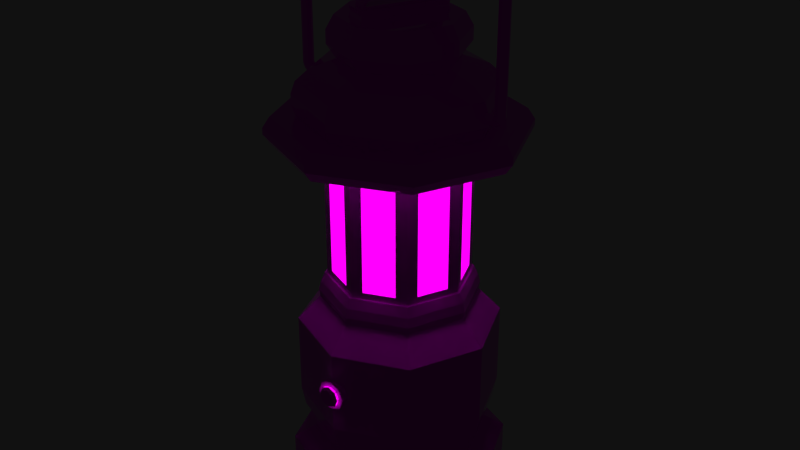 # Source: Lantern_B.blend  (saved by Blender 2.79.0; exported with 4.5.12 LTS)
import bpy
from mathutils import Matrix  # noqa: F401  (used for matrix-valued properties, if any)

bpy.ops.wm.read_factory_settings(use_empty=True)
scene = bpy.context.scene
scene.name = 'Scene'

# ---- collections
col_collection_1 = bpy.data.collections.new('Collection 1'); scene.collection.children.link(col_collection_1)

# ---- images (referenced by path relative to the original .blend; pixels are not part of the script)
import os
ASSET_DIR = os.environ.get("B2B_ASSET_DIR", "")  # directory of the original .blend (textures are referenced by path, not embedded)
HERE = os.path.dirname(os.path.abspath(__file__))  # packed textures are extracted next to this script under _unpacked/

def load_image(name, relpath, width, height, colorspace="sRGB"):
    """Load a texture the original file referenced (path relative to the .blend, or extracted next to this script)."""
    p = next((c for c in (os.path.join(HERE, relpath), os.path.join(ASSET_DIR, relpath)) if relpath and os.path.exists(c)), "")
    if p:
        img = bpy.data.images.load(p, check_existing=True)
        img.name = name
    else:  # same state as the original file: an image datablock whose file is absent (Cycles renders it pink)
        img = bpy.data.images.new(name, width, height)
        img.source = "FILE"
        img.filepath = "//" + (relpath or name)
    img.colorspace_settings.name = colorspace
    return img
img_metal_color_palette_png = load_image('Metal_Color_Palette.png', 'Metal_Color_Palette.png', 1024, 1024, 'sRGB')
img_emission_light_color_palette_png = load_image('Emission_Light_Color_Palette.png', 'Emission_Light_Color_Palette.png', 1024, 1024, 'sRGB')

# ---- materials (node trees are filled in below, after node groups)
mat_metal_palette = bpy.data.materials.new('Metal_Palette')
mat_metal_palette.alpha_threshold = 0.0
mat_metal_palette.roughness = 0.5
mat_emission__color_palette = bpy.data.materials.new('Emission_ Color_Palette')
mat_emission__color_palette.alpha_threshold = 0.0
mat_emission__color_palette.roughness = 0.5

# ---- material node trees
mat_metal_palette.use_nodes = True; mat_metal_palette.node_tree.nodes.clear()
_N = mat_metal_palette.node_tree.nodes; _L = mat_metal_palette.node_tree.links
n0 = _N.new('ShaderNodeOutputMaterial'); n0.name = 'Material Output'; n0.location = (300, 300)
n1 = _N.new('ShaderNodeBsdfPrincipled'); n1.name = 'Principled BSDF'; n1.location = (10, 300)
n1.width = 150
n1.subsurface_method = 'BURLEY'
n1.inputs[2].default_value = 0.0
n1.inputs[3].default_value = 1.45
n1.inputs[9].default_value = (1.0, 1.0, 1.0)
n2 = _N.new('ShaderNodeTexImage'); n2.name = 'Image Texture'; n2.location = (-180, 300)
n2.width = 140
n2.image = img_metal_color_palette_png
_L.new(n1.outputs[0], n0.inputs[0])
_L.new(n2.outputs[0], n1.inputs[0])
n0.is_active_output = True
mat_emission__color_palette.use_nodes = True; mat_emission__color_palette.node_tree.nodes.clear()
_N = mat_emission__color_palette.node_tree.nodes; _L = mat_emission__color_palette.node_tree.links
n0 = _N.new('ShaderNodeOutputMaterial'); n0.name = 'Material Output'; n0.location = (300, 300)
n1 = _N.new('ShaderNodeEmission'); n1.name = 'Emission'; n1.location = (10, 300)
n1.inputs[1].default_value = 1.5
n2 = _N.new('ShaderNodeTexImage'); n2.name = 'Image Texture'; n2.location = (-180, 300)
n2.width = 140
n2.image = img_emission_light_color_palette_png
_L.new(n1.outputs[0], n0.inputs[0])
_L.new(n2.outputs[0], n1.inputs[0])
n0.is_active_output = True

# ---- world
world_world = bpy.data.worlds.new('World'); scene.world = world_world
world_world.color = (0.005605, 0.005605, 0.005605)
world_world.use_sun_shadow = False
world_world.sun_shadow_jitter_overblur = 0.0
world_world.cycles.sampling_method = 'MANUAL'

# ---- meshes
me_cylinder_003 = bpy.data.meshes.new('Cylinder.003')
me_cylinder_003.from_pydata([(-0.274, 0.004251, 1.033), (-0.274, 0.004251, 1.289), (-0.2647, 0.0004057, 1.033), (-0.2647, 0.0004057, 1.289), (-0.2609, -0.008878, 1.033), (-0.2609, -0.008878, 1.289), (-0.2647, -0.01816, 1.033), (-0.2647, -0.01816, 1.289), (-0.274, -0.02201, 1.033), (-0.274, -0.02201, 1.289), (-0.2833, -0.01816, 1.033), (-0.2833, -0.01816, 1.289), (-0.2871, -0.008878, 1.033), (-0.2871, -0.008878, 1.289), (-0.2833, 0.0004057, 1.033), (-0.2833, 0.0004057, 1.289), (-0.2739, 0.004251, 1.029), (-0.265, 0.0004057, 1.032), (-0.2613, -0.008878, 1.033), (-0.265, -0.01816, 1.032), (-0.2739, -0.02201, 1.029), (-0.2829, -0.01816, 1.027), (-0.2866, -0.008878, 1.026), (-0.2829, 0.0004057, 1.027), (-0.2728, 0.004251, 1.025), (-0.2648, 0.0004057, 1.03), (-0.2614, -0.008878, 1.032), (-0.2648, -0.01816, 1.03), (-0.2728, -0.02201, 1.025), (-0.2808, -0.01816, 1.021), (-0.2842, -0.008878, 1.019), (-0.2808, 0.0004057, 1.021), (-0.2707, 0.004251, 1.022), (-0.2641, 0.0004058, 1.029), (-0.2614, -0.008878, 1.031), (-0.2641, -0.01816, 1.029), (-0.2707, -0.02201, 1.022), (-0.2773, -0.01816, 1.015), (-0.28, -0.008878, 1.013), (-0.2773, 0.0004058, 1.015), (-0.2678, 0.004251, 1.019), (-0.2631, 0.0004058, 1.027), (-0.2612, -0.008878, 1.031), (-0.2631, -0.01816, 1.027), (-0.2678, -0.02201, 1.019), (-0.2724, -0.01816, 1.011), (-0.2744, -0.008878, 1.008), (-0.2724, 0.0004058, 1.011), (-0.2642, 0.004251, 1.017), (-0.2618, 0.0004058, 1.026), (-0.2608, -0.008878, 1.03), (-0.2618, -0.01816, 1.026), (-0.2642, -0.02201, 1.017), (-0.2666, -0.01816, 1.008), (-0.2676, -0.008878, 1.005), (-0.2666, 0.0004058, 1.008), (-0.2603, 0.004251, 1.016), (-0.2603, 0.0004058, 1.026), (-0.2603, -0.008878, 1.029), (-0.2603, -0.01816, 1.026), (-0.2603, -0.02201, 1.016), (-0.2603, -0.01816, 1.007), (-0.2603, -0.008878, 1.003), (-0.2603, 0.0004058, 1.007), (-0.2161, 0.004251, 1.016), (-0.2161, 0.0004058, 1.026), (-0.2161, -0.008878, 1.029), (-0.2161, -0.01816, 1.026), (-0.2161, -0.02201, 1.016), (-0.2161, -0.01816, 1.007), (-0.2161, -0.008878, 1.003), (-0.2161, 0.0004058, 1.007), (-0.2736, 0.004251, 1.293), (-0.2646, 0.0004057, 1.291), (-0.2609, -0.008878, 1.29), (-0.2646, -0.01816, 1.291), (-0.2736, -0.02201, 1.293), (-0.2825, -0.01816, 1.296), (-0.2862, -0.008878, 1.297), (-0.2825, 0.0004057, 1.296), (-0.2721, 0.004251, 1.297), (-0.264, 0.0004057, 1.292), (-0.2607, -0.008878, 1.29), (-0.264, -0.01816, 1.292), (-0.2721, -0.02201, 1.297), (-0.2801, -0.01816, 1.302), (-0.2834, -0.008878, 1.304), (-0.2801, 0.0004057, 1.302), (-0.2696, 0.004251, 1.3), (-0.2631, 0.0004058, 1.294), (-0.2604, -0.008878, 1.291), (-0.2631, -0.01816, 1.294), (-0.2696, -0.02201, 1.3), (-0.2762, -0.01816, 1.307), (-0.2789, -0.008878, 1.31), (-0.2762, 0.0004058, 1.307), (-0.2665, 0.004251, 1.303), (-0.2618, 0.0004058, 1.295), (-0.2599, -0.008878, 1.291), (-0.2618, -0.01816, 1.295), (-0.2665, -0.02201, 1.303), (-0.2711, -0.01816, 1.311), (-0.273, -0.008878, 1.314), (-0.2711, 0.0004058, 1.311), (-0.2627, 0.004251, 1.304), (-0.2603, 0.0004058, 1.295), (-0.2593, -0.008878, 1.292), (-0.2603, -0.01816, 1.295), (-0.2627, -0.02201, 1.304), (-0.2651, -0.01816, 1.313), (-0.2661, -0.008878, 1.317), (-0.2651, 0.0004058, 1.313), (-0.2587, 0.004251, 1.305), (-0.2587, 0.0004059, 1.296), (-0.2587, -0.008878, 1.292), (-0.2587, -0.01816, 1.296), (-0.2587, -0.02201, 1.305), (-0.2587, -0.01816, 1.314), (-0.2587, -0.008878, 1.318), (-0.2587, 0.0004058, 1.314), (-0.2152, 0.004251, 1.305), (-0.1717, 0.004251, 1.305), (-0.1281, 0.004251, 1.312), (-0.0846, 0.004251, 1.328), (-0.04107, 0.004251, 1.343), (-0.04107, 0.0004059, 1.333), (-0.0846, 0.0004059, 1.318), (-0.1281, 0.0004059, 1.303), (-0.1717, 0.0004059, 1.296), (-0.2152, 0.0004059, 1.296), (-0.2152, 0.0004058, 1.314), (-0.1717, 0.0004058, 1.314), (-0.1281, 0.0004058, 1.322), (-0.0846, 0.0004058, 1.337), (-0.04107, 0.0004058, 1.352), (-0.2152, -0.01816, 1.314), (-0.1717, -0.01816, 1.314), (-0.1281, -0.01816, 1.322), (-0.0846, -0.01816, 1.337), (-0.04107, -0.01816, 1.352), (-0.04107, -0.008878, 1.356), (-0.0846, -0.008878, 1.341), (-0.1281, -0.008878, 1.326), (-0.1717, -0.008878, 1.318), (-0.2152, -0.008878, 1.318), (-0.2152, -0.01816, 1.296), (-0.1717, -0.01816, 1.296), (-0.1281, -0.01816, 1.303), (-0.0846, -0.01816, 1.318), (-0.04107, -0.01816, 1.333), (-0.04107, -0.02201, 1.343), (-0.0846, -0.02201, 1.328), (-0.1281, -0.02201, 1.312), (-0.1717, -0.02201, 1.305), (-0.2152, -0.02201, 1.305), (-0.04107, -0.008878, 1.33), (-0.0846, -0.008878, 1.315), (-0.1281, -0.008878, 1.299), (-0.1717, -0.008878, 1.292), (-0.2152, -0.008878, 1.292), (0.2783, 0.004251, 1.033), (0.2783, 0.004251, 1.289), (0.269, 0.0004057, 1.033), (0.269, 0.0004057, 1.289), (0.2652, -0.008878, 1.033), (0.2652, -0.008878, 1.289), (0.269, -0.01816, 1.033), (0.269, -0.01816, 1.289), (0.2783, -0.02201, 1.033), (0.2783, -0.02201, 1.289), (0.2876, -0.01816, 1.033), (0.2876, -0.01816, 1.289), (0.2915, -0.008878, 1.033), (0.2915, -0.008878, 1.289), (0.2876, 0.0004057, 1.033), (0.2876, 0.0004057, 1.289), (0.2782, 0.004251, 1.029), (0.2693, 0.0004057, 1.032), (0.2656, -0.008878, 1.033), (0.2693, -0.01816, 1.032), (0.2782, -0.02201, 1.029), (0.2872, -0.01816, 1.027), (0.2909, -0.008878, 1.026), (0.2872, 0.0004057, 1.027), (0.2771, 0.004251, 1.025), (0.2691, 0.0004058, 1.03), (0.2657, -0.008878, 1.032), (0.2691, -0.01816, 1.03), (0.2771, -0.02201, 1.025), (0.2852, -0.01816, 1.021), (0.2885, -0.008878, 1.019), (0.2852, 0.0004058, 1.021), (0.275, 0.004251, 1.022), (0.2685, 0.0004058, 1.029), (0.2657, -0.008878, 1.031), (0.2685, -0.01816, 1.029), (0.275, -0.02201, 1.022), (0.2816, -0.01816, 1.015), (0.2843, -0.008878, 1.013), (0.2816, 0.0004058, 1.015), (0.2721, 0.004251, 1.019), (0.2675, 0.0004058, 1.027), (0.2655, -0.008878, 1.031), (0.2675, -0.01816, 1.027), (0.2721, -0.02201, 1.019), (0.2767, -0.01816, 1.011), (0.2787, -0.008878, 1.008), (0.2767, 0.0004058, 1.011), (0.2685, 0.004251, 1.017), (0.2661, 0.0004058, 1.026), (0.2651, -0.008878, 1.03), (0.2661, -0.01816, 1.026), (0.2685, -0.02201, 1.017), (0.2709, -0.01816, 1.008), (0.2719, -0.008878, 1.005), (0.2709, 0.0004058, 1.008), (0.2646, 0.004251, 1.016), (0.2646, 0.0004059, 1.026), (0.2646, -0.008878, 1.029), (0.2646, -0.01816, 1.026), (0.2646, -0.02201, 1.016), (0.2646, -0.01816, 1.007), (0.2646, -0.008878, 1.003), (0.2646, 0.0004059, 1.007), (0.2204, 0.004251, 1.016), (0.2204, 0.0004059, 1.026), (0.2204, -0.008878, 1.029), (0.2204, -0.01816, 1.026), (0.2204, -0.02201, 1.016), (0.2204, -0.01816, 1.007), (0.2204, -0.008878, 1.003), (0.2204, 0.0004059, 1.007), (0.2779, 0.004251, 1.293), (0.2689, 0.0004057, 1.291), (0.2652, -0.008878, 1.29), (0.2689, -0.01816, 1.291), (0.2779, -0.02201, 1.293), (0.2868, -0.01816, 1.296), (0.2905, -0.008878, 1.297), (0.2868, 0.0004057, 1.296), (0.2764, 0.004251, 1.297), (0.2683, 0.0004058, 1.292), (0.265, -0.008878, 1.29), (0.2683, -0.01816, 1.292), (0.2764, -0.02201, 1.297), (0.2844, -0.01816, 1.302), (0.2877, -0.008878, 1.304), (0.2844, 0.0004058, 1.302), (0.2739, 0.004251, 1.3), (0.2674, 0.0004058, 1.294), (0.2647, -0.008878, 1.291), (0.2674, -0.01816, 1.294), (0.2739, -0.02201, 1.3), (0.2805, -0.01816, 1.307), (0.2832, -0.008878, 1.31), (0.2805, 0.0004058, 1.307), (0.2708, 0.004251, 1.303), (0.2661, 0.0004058, 1.295), (0.2642, -0.008878, 1.291), (0.2661, -0.01816, 1.295), (0.2708, -0.02201, 1.303), (0.2754, -0.01816, 1.311), (0.2773, -0.008878, 1.314), (0.2754, 0.0004058, 1.311), (0.267, 0.004251, 1.304), (0.2646, 0.0004058, 1.295), (0.2637, -0.008878, 1.292), (0.2646, -0.01816, 1.295), (0.267, -0.02201, 1.304), (0.2695, -0.01816, 1.313), (0.2704, -0.008878, 1.317), (0.2695, 0.0004058, 1.313), (0.263, 0.004251, 1.305), (0.263, 0.0004059, 1.296), (0.263, -0.008878, 1.292), (0.263, -0.01816, 1.296), (0.263, -0.02201, 1.305), (0.263, -0.01816, 1.314), (0.263, -0.008878, 1.318), (0.263, 0.0004059, 1.314), (0.002152, 0.0004059, 1.34), (0.002152, 0.004251, 1.349), (0.002152, -0.008878, 1.336), (0.002152, -0.01816, 1.34), (0.002152, -0.02201, 1.349), (0.002152, -0.01816, 1.359), (0.002152, -0.008878, 1.363), (0.002152, 0.0004059, 1.359), (0.2195, 0.004251, 1.305), (0.176, 0.004251, 1.305), (0.1324, 0.004251, 1.312), (0.0889, 0.004251, 1.328), (0.04537, 0.004251, 1.343), (0.04537, 0.0004059, 1.333), (0.0889, 0.0004059, 1.318), (0.1324, 0.0004059, 1.303), (0.176, 0.0004059, 1.296), (0.2195, 0.0004059, 1.296), (0.2195, 0.0004059, 1.314), (0.176, 0.0004059, 1.314), (0.1324, 0.0004059, 1.322), (0.0889, 0.0004059, 1.337), (0.04537, 0.0004059, 1.352), (0.2195, -0.01816, 1.314), (0.176, -0.01816, 1.314), (0.1324, -0.01816, 1.322), (0.0889, -0.01816, 1.337), (0.04537, -0.01816, 1.352), (0.04537, -0.008878, 1.356), (0.0889, -0.008878, 1.341), (0.1324, -0.008878, 1.326), (0.176, -0.008878, 1.318), (0.2195, -0.008878, 1.318), (0.2195, -0.01816, 1.296), (0.176, -0.01816, 1.296), (0.1324, -0.01816, 1.303), (0.0889, -0.01816, 1.318), (0.04537, -0.01816, 1.333), (0.04537, -0.02201, 1.343), (0.0889, -0.02201, 1.328), (0.1324, -0.02201, 1.312), (0.176, -0.02201, 1.305), (0.2195, -0.02201, 1.305), (0.04537, -0.008878, 1.33), (0.0889, -0.008878, 1.315), (0.1324, -0.008878, 1.299), (0.176, -0.008878, 1.292), (0.2195, -0.008878, 1.292)], [], [(0, 1, 3, 2), (2, 3, 5, 4), (4, 5, 7, 6), (6, 7, 9, 8), (8, 9, 11, 10), (10, 11, 13, 12), (5, 3, 73, 74), (12, 13, 15, 14), (14, 15, 1, 0), (4, 6, 19, 18), (21, 22, 30, 29), (10, 12, 22, 21), (6, 8, 20, 19), (12, 14, 23, 22), (2, 4, 18, 17), (8, 10, 21, 20), (14, 0, 16, 23), (0, 2, 17, 16), (24, 25, 33, 32), (19, 20, 28, 27), (17, 18, 26, 25), (22, 23, 31, 30), (20, 21, 29, 28), (18, 19, 27, 26), (16, 17, 25, 24), (23, 16, 24, 31), (38, 39, 47, 46), (31, 24, 32, 39), (29, 30, 38, 37), (27, 28, 36, 35), (25, 26, 34, 33), (30, 31, 39, 38), (28, 29, 37, 36), (26, 27, 35, 34), (41, 42, 50, 49), (36, 37, 45, 44), (34, 35, 43, 42), (32, 33, 41, 40), (39, 32, 40, 47), (37, 38, 46, 45), (35, 36, 44, 43), (33, 34, 42, 41), (55, 48, 56, 63), (46, 47, 55, 54), (44, 45, 53, 52), (42, 43, 51, 50), (40, 41, 49, 48), (47, 40, 48, 55), (45, 46, 54, 53), (43, 44, 52, 51), (58, 59, 67, 66), (53, 54, 62, 61), (51, 52, 60, 59), (49, 50, 58, 57), (54, 55, 63, 62), (52, 53, 61, 60), (50, 51, 59, 58), (48, 49, 57, 56), (56, 57, 65, 64), (63, 56, 64, 71), (61, 62, 70, 69), (59, 60, 68, 67), (57, 58, 66, 65), (62, 63, 71, 70), (60, 61, 69, 68), (76, 75, 83, 84), (11, 9, 76, 77), (1, 15, 79, 72), (3, 1, 72, 73), (7, 5, 74, 75), (13, 11, 77, 78), (9, 7, 75, 76), (15, 13, 78, 79), (80, 87, 95, 88), (74, 73, 81, 82), (79, 78, 86, 87), (77, 76, 84, 85), (75, 74, 82, 83), (73, 72, 80, 81), (72, 79, 87, 80), (78, 77, 85, 86), (93, 92, 100, 101), (86, 85, 93, 94), (84, 83, 91, 92), (82, 81, 89, 90), (87, 86, 94, 95), (85, 84, 92, 93), (83, 82, 90, 91), (81, 80, 88, 89), (103, 102, 110, 111), (91, 90, 98, 99), (89, 88, 96, 97), (88, 95, 103, 96), (94, 93, 101, 102), (92, 91, 99, 100), (90, 89, 97, 98), (95, 94, 102, 103), (110, 109, 117, 118), (101, 100, 108, 109), (99, 98, 106, 107), (97, 96, 104, 105), (96, 103, 111, 104), (102, 101, 109, 110), (100, 99, 107, 108), (98, 97, 105, 106), (125, 124, 281, 280), (108, 107, 115, 116), (106, 105, 113, 114), (111, 110, 118, 119), (109, 108, 116, 117), (107, 106, 114, 115), (105, 104, 112, 113), (104, 111, 119, 112), (124, 134, 287, 281), (140, 139, 285, 286), (150, 149, 283, 284), (155, 125, 280, 282), (134, 140, 286, 287), (139, 150, 284, 285), (149, 155, 282, 283), (115, 114, 159, 145), (145, 159, 158, 146), (146, 158, 157, 147), (147, 157, 156, 148), (148, 156, 155, 149), (117, 116, 154, 135), (135, 154, 153, 136), (136, 153, 152, 137), (137, 152, 151, 138), (138, 151, 150, 139), (119, 118, 144, 130), (130, 144, 143, 131), (131, 143, 142, 132), (132, 142, 141, 133), (133, 141, 140, 134), (114, 113, 129, 159), (159, 129, 128, 158), (158, 128, 127, 157), (157, 127, 126, 156), (156, 126, 125, 155), (116, 115, 145, 154), (154, 145, 146, 153), (153, 146, 147, 152), (152, 147, 148, 151), (151, 148, 149, 150), (118, 117, 135, 144), (144, 135, 136, 143), (143, 136, 137, 142), (142, 137, 138, 141), (141, 138, 139, 140), (112, 119, 130, 120), (120, 130, 131, 121), (121, 131, 132, 122), (122, 132, 133, 123), (123, 133, 134, 124), (113, 112, 120, 129), (129, 120, 121, 128), (128, 121, 122, 127), (127, 122, 123, 126), (126, 123, 124, 125), (160, 162, 163, 161), (162, 164, 165, 163), (164, 166, 167, 165), (166, 168, 169, 167), (168, 170, 171, 169), (170, 172, 173, 171), (165, 234, 233, 163), (172, 174, 175, 173), (174, 160, 161, 175), (164, 178, 179, 166), (181, 189, 190, 182), (170, 181, 182, 172), (166, 179, 180, 168), (172, 182, 183, 174), (162, 177, 178, 164), (168, 180, 181, 170), (174, 183, 176, 160), (160, 176, 177, 162), (184, 192, 193, 185), (179, 187, 188, 180), (177, 185, 186, 178), (182, 190, 191, 183), (180, 188, 189, 181), (178, 186, 187, 179), (176, 184, 185, 177), (183, 191, 184, 176), (198, 206, 207, 199), (191, 199, 192, 184), (189, 197, 198, 190), (187, 195, 196, 188), (185, 193, 194, 186), (190, 198, 199, 191), (188, 196, 197, 189), (186, 194, 195, 187), (201, 209, 210, 202), (196, 204, 205, 197), (194, 202, 203, 195), (192, 200, 201, 193), (199, 207, 200, 192), (197, 205, 206, 198), (195, 203, 204, 196), (193, 201, 202, 194), (215, 223, 216, 208), (206, 214, 215, 207), (204, 212, 213, 205), (202, 210, 211, 203), (200, 208, 209, 201), (207, 215, 208, 200), (205, 213, 214, 206), (203, 211, 212, 204), (218, 226, 227, 219), (213, 221, 222, 214), (211, 219, 220, 212), (209, 217, 218, 210), (214, 222, 223, 215), (212, 220, 221, 213), (210, 218, 219, 211), (208, 216, 217, 209), (216, 224, 225, 217), (223, 231, 224, 216), (221, 229, 230, 222), (219, 227, 228, 220), (217, 225, 226, 218), (222, 230, 231, 223), (220, 228, 229, 221), (236, 244, 243, 235), (171, 237, 236, 169), (161, 232, 239, 175), (163, 233, 232, 161), (167, 235, 234, 165), (173, 238, 237, 171), (169, 236, 235, 167), (175, 239, 238, 173), (240, 248, 255, 247), (234, 242, 241, 233), (239, 247, 246, 238), (237, 245, 244, 236), (235, 243, 242, 234), (233, 241, 240, 232), (232, 240, 247, 239), (238, 246, 245, 237), (253, 261, 260, 252), (246, 254, 253, 245), (244, 252, 251, 243), (242, 250, 249, 241), (247, 255, 254, 246), (245, 253, 252, 244), (243, 251, 250, 242), (241, 249, 248, 240), (263, 271, 270, 262), (251, 259, 258, 250), (249, 257, 256, 248), (248, 256, 263, 255), (254, 262, 261, 253), (252, 260, 259, 251), (250, 258, 257, 249), (255, 263, 262, 254), (270, 278, 277, 269), (261, 269, 268, 260), (259, 267, 266, 258), (257, 265, 264, 256), (256, 264, 271, 263), (262, 270, 269, 261), (260, 268, 267, 259), (258, 266, 265, 257), (293, 280, 281, 292), (268, 276, 275, 267), (266, 274, 273, 265), (271, 279, 278, 270), (269, 277, 276, 268), (267, 275, 274, 266), (265, 273, 272, 264), (264, 272, 279, 271), (280, 282, 283, 284, 285, 286, 287, 281), (292, 281, 287, 302), (308, 286, 285, 307), (318, 284, 283, 317), (323, 282, 280, 293), (302, 287, 286, 308), (307, 285, 284, 318), (317, 283, 282, 323), (275, 313, 327, 274), (313, 314, 326, 327), (314, 315, 325, 326), (315, 316, 324, 325), (316, 317, 323, 324), (277, 303, 322, 276), (303, 304, 321, 322), (304, 305, 320, 321), (305, 306, 319, 320), (306, 307, 318, 319), (279, 298, 312, 278), (298, 299, 311, 312), (299, 300, 310, 311), (300, 301, 309, 310), (301, 302, 308, 309), (274, 327, 297, 273), (327, 326, 296, 297), (326, 325, 295, 296), (325, 324, 294, 295), (324, 323, 293, 294), (276, 322, 313, 275), (322, 321, 314, 313), (321, 320, 315, 314), (320, 319, 316, 315), (319, 318, 317, 316), (278, 312, 303, 277), (312, 311, 304, 303), (311, 310, 305, 304), (310, 309, 306, 305), (309, 308, 307, 306), (272, 288, 298, 279), (288, 289, 299, 298), (289, 290, 300, 299), (290, 291, 301, 300), (291, 292, 302, 301), (273, 297, 288, 272), (297, 296, 289, 288), (296, 295, 290, 289), (295, 294, 291, 290), (294, 293, 292, 291)])
_uv = me_cylinder_003.uv_layers.new(name='UVMap')
_uv.uv.foreach_set('vector', [0.8844, 0.6573, 0.8985, 0.6573, 0.8985, 0.6568, 0.8844, 0.6568, 0.8844, 0.6568, 0.8985, 0.6568, 0.8985, 0.6566, 0.8844, 0.6566, 0.8844, 0.6566, 0.8985, 0.6566, 0.8985, 0.6568, 0.8844, 0.6568, 0.8844, 0.6568, 0.8985, 0.6568, 0.8985, 0.6573, 0.8844, 0.6573, 0.8844, 0.6573, 0.8985, 0.6573, 0.8985, 0.6578, 0.8844, 0.6578, 0.8844, 0.6578, 0.8985, 0.6578, 0.8985, 0.658, 0.8844, 0.658, 0.8985, 0.6566, 0.8985, 0.6568, 0.8986, 0.6568, 0.8985, 0.6566, 0.8844, 0.658, 0.8985, 0.658, 0.8985, 0.6578, 0.8844, 0.6578, 0.8844, 0.6578, 0.8985, 0.6578, 0.8985, 0.6573, 0.8844, 0.6573, 0.8844, 0.6566, 0.8844, 0.6568, 0.8843, 0.6568, 0.8843, 0.6566, 0.884, 0.6578, 0.8839, 0.658, 0.8835, 0.6579, 0.8837, 0.6577, 0.8844, 0.6578, 0.8844, 0.658, 0.8839, 0.658, 0.884, 0.6578, 0.8844, 0.6568, 0.8844, 0.6573, 0.8841, 0.6573, 0.8843, 0.6568, 0.8844, 0.658, 0.8844, 0.6578, 0.884, 0.6578, 0.8839, 0.658, 0.8844, 0.6568, 0.8844, 0.6566, 0.8843, 0.6566, 0.8843, 0.6568, 0.8844, 0.6573, 0.8844, 0.6578, 0.884, 0.6578, 0.8841, 0.6573, 0.8844, 0.6578, 0.8844, 0.6573, 0.8841, 0.6573, 0.884, 0.6578, 0.8844, 0.6573, 0.8844, 0.6568, 0.8843, 0.6568, 0.8841, 0.6573, 0.8839, 0.6573, 0.8842, 0.6568, 0.8841, 0.6568, 0.8837, 0.6571, 0.8843, 0.6568, 0.8841, 0.6573, 0.8839, 0.6573, 0.8842, 0.6568, 0.8843, 0.6568, 0.8843, 0.6566, 0.8843, 0.6566, 0.8842, 0.6568, 0.8839, 0.658, 0.884, 0.6578, 0.8837, 0.6577, 0.8835, 0.6579, 0.8841, 0.6573, 0.884, 0.6578, 0.8837, 0.6577, 0.8839, 0.6573, 0.8843, 0.6566, 0.8843, 0.6568, 0.8842, 0.6568, 0.8843, 0.6566, 0.8841, 0.6573, 0.8843, 0.6568, 0.8842, 0.6568, 0.8839, 0.6573, 0.884, 0.6578, 0.8841, 0.6573, 0.8839, 0.6573, 0.8837, 0.6577, 0.8832, 0.6577, 0.8834, 0.6575, 0.8831, 0.6572, 0.8829, 0.6573, 0.8837, 0.6577, 0.8839, 0.6573, 0.8837, 0.6571, 0.8834, 0.6575, 0.8837, 0.6577, 0.8835, 0.6579, 0.8832, 0.6577, 0.8834, 0.6575, 0.8842, 0.6568, 0.8839, 0.6573, 0.8837, 0.6571, 0.8841, 0.6568, 0.8842, 0.6568, 0.8843, 0.6566, 0.8842, 0.6566, 0.8841, 0.6568, 0.8835, 0.6579, 0.8837, 0.6577, 0.8834, 0.6575, 0.8832, 0.6577, 0.8839, 0.6573, 0.8837, 0.6577, 0.8834, 0.6575, 0.8837, 0.6571, 0.8843, 0.6566, 0.8842, 0.6568, 0.8841, 0.6568, 0.8842, 0.6566, 0.884, 0.6567, 0.8842, 0.6566, 0.8842, 0.6566, 0.884, 0.6566, 0.8837, 0.6571, 0.8834, 0.6575, 0.8831, 0.6572, 0.8836, 0.657, 0.8842, 0.6566, 0.8841, 0.6568, 0.884, 0.6567, 0.8842, 0.6566, 0.8837, 0.6571, 0.8841, 0.6568, 0.884, 0.6567, 0.8836, 0.657, 0.8834, 0.6575, 0.8837, 0.6571, 0.8836, 0.657, 0.8831, 0.6572, 0.8834, 0.6575, 0.8832, 0.6577, 0.8829, 0.6573, 0.8831, 0.6572, 0.8841, 0.6568, 0.8837, 0.6571, 0.8836, 0.657, 0.884, 0.6567, 0.8841, 0.6568, 0.8842, 0.6566, 0.8842, 0.6566, 0.884, 0.6567, 0.883, 0.6569, 0.8835, 0.6568, 0.8834, 0.6566, 0.8829, 0.6566, 0.8829, 0.6573, 0.8831, 0.6572, 0.883, 0.6569, 0.8828, 0.657, 0.8836, 0.657, 0.8831, 0.6572, 0.883, 0.6569, 0.8835, 0.6568, 0.8842, 0.6566, 0.884, 0.6567, 0.884, 0.6566, 0.8842, 0.6566, 0.8836, 0.657, 0.884, 0.6567, 0.884, 0.6566, 0.8835, 0.6568, 0.8831, 0.6572, 0.8836, 0.657, 0.8835, 0.6568, 0.883, 0.6569, 0.8831, 0.6572, 0.8829, 0.6573, 0.8828, 0.657, 0.883, 0.6569, 0.884, 0.6567, 0.8836, 0.657, 0.8835, 0.6568, 0.884, 0.6566, 0.8841, 0.6566, 0.8839, 0.6566, 0.8839, 0.6541, 0.8841, 0.6541, 0.883, 0.6569, 0.8828, 0.657, 0.8827, 0.6566, 0.8829, 0.6566, 0.884, 0.6566, 0.8835, 0.6568, 0.8834, 0.6566, 0.8839, 0.6566, 0.884, 0.6566, 0.8842, 0.6566, 0.8841, 0.6566, 0.8839, 0.6566, 0.8828, 0.657, 0.883, 0.6569, 0.8829, 0.6566, 0.8827, 0.6566, 0.8835, 0.6568, 0.883, 0.6569, 0.8829, 0.6566, 0.8834, 0.6566, 0.8842, 0.6566, 0.884, 0.6566, 0.8839, 0.6566, 0.8841, 0.6566, 0.8835, 0.6568, 0.884, 0.6566, 0.8839, 0.6566, 0.8834, 0.6566, 0.8834, 0.6566, 0.8839, 0.6566, 0.8839, 0.6541, 0.8834, 0.6541, 0.8829, 0.6566, 0.8834, 0.6566, 0.8834, 0.6541, 0.8829, 0.6541, 0.8829, 0.6566, 0.8827, 0.6566, 0.8827, 0.6541, 0.8829, 0.6541, 0.8839, 0.6566, 0.8834, 0.6566, 0.8834, 0.6541, 0.8839, 0.6541, 0.8839, 0.6566, 0.8841, 0.6566, 0.8841, 0.6541, 0.8839, 0.6541, 0.8827, 0.6566, 0.8829, 0.6566, 0.8829, 0.6541, 0.8827, 0.6541, 0.8834, 0.6566, 0.8829, 0.6566, 0.8829, 0.6541, 0.8834, 0.6541, 0.8987, 0.6573, 0.8986, 0.6568, 0.8987, 0.6568, 0.8989, 0.6572, 0.8985, 0.6578, 0.8985, 0.6573, 0.8987, 0.6573, 0.8989, 0.6578, 0.8985, 0.6573, 0.8985, 0.6578, 0.8989, 0.6578, 0.8987, 0.6573, 0.8985, 0.6568, 0.8985, 0.6573, 0.8987, 0.6573, 0.8986, 0.6568, 0.8985, 0.6568, 0.8985, 0.6566, 0.8985, 0.6566, 0.8986, 0.6568, 0.8985, 0.658, 0.8985, 0.6578, 0.8989, 0.6578, 0.8989, 0.658, 0.8985, 0.6573, 0.8985, 0.6568, 0.8986, 0.6568, 0.8987, 0.6573, 0.8985, 0.6578, 0.8985, 0.658, 0.8989, 0.658, 0.8989, 0.6578, 0.8989, 0.6572, 0.8992, 0.6577, 0.8995, 0.6574, 0.8991, 0.6571, 0.8985, 0.6566, 0.8986, 0.6568, 0.8987, 0.6568, 0.8986, 0.6566, 0.8989, 0.6578, 0.8989, 0.658, 0.8993, 0.6578, 0.8992, 0.6577, 0.8989, 0.6578, 0.8987, 0.6573, 0.8989, 0.6572, 0.8992, 0.6577, 0.8986, 0.6568, 0.8985, 0.6566, 0.8986, 0.6566, 0.8987, 0.6568, 0.8986, 0.6568, 0.8987, 0.6573, 0.8989, 0.6572, 0.8987, 0.6568, 0.8987, 0.6573, 0.8989, 0.6578, 0.8992, 0.6577, 0.8989, 0.6572, 0.8989, 0.658, 0.8989, 0.6578, 0.8992, 0.6577, 0.8993, 0.6578, 0.8995, 0.6574, 0.8991, 0.6571, 0.8992, 0.6569, 0.8997, 0.6572, 0.8993, 0.6578, 0.8992, 0.6577, 0.8995, 0.6574, 0.8996, 0.6576, 0.8989, 0.6572, 0.8987, 0.6568, 0.8987, 0.6567, 0.8991, 0.6571, 0.8986, 0.6566, 0.8987, 0.6568, 0.8987, 0.6567, 0.8986, 0.6566, 0.8992, 0.6577, 0.8993, 0.6578, 0.8996, 0.6576, 0.8995, 0.6574, 0.8992, 0.6577, 0.8989, 0.6572, 0.8991, 0.6571, 0.8995, 0.6574, 0.8987, 0.6568, 0.8986, 0.6566, 0.8986, 0.6566, 0.8987, 0.6567, 0.8987, 0.6568, 0.8989, 0.6572, 0.8991, 0.6571, 0.8987, 0.6567, 0.8997, 0.6572, 0.8999, 0.6573, 0.9, 0.6569, 0.8998, 0.6568, 0.8987, 0.6567, 0.8986, 0.6566, 0.8986, 0.6565, 0.8988, 0.6566, 0.8987, 0.6567, 0.8991, 0.6571, 0.8992, 0.6569, 0.8988, 0.6566, 0.8991, 0.6571, 0.8995, 0.6574, 0.8997, 0.6572, 0.8992, 0.6569, 0.8996, 0.6576, 0.8995, 0.6574, 0.8997, 0.6572, 0.8999, 0.6573, 0.8991, 0.6571, 0.8987, 0.6567, 0.8988, 0.6566, 0.8992, 0.6569, 0.8986, 0.6566, 0.8987, 0.6567, 0.8988, 0.6566, 0.8986, 0.6565, 0.8995, 0.6574, 0.8996, 0.6576, 0.8999, 0.6573, 0.8997, 0.6572, 0.9, 0.6569, 0.8998, 0.6568, 0.8999, 0.6565, 0.9001, 0.6565, 0.8997, 0.6572, 0.8992, 0.6569, 0.8993, 0.6567, 0.8998, 0.6568, 0.8988, 0.6566, 0.8986, 0.6565, 0.8986, 0.6565, 0.8988, 0.6566, 0.8988, 0.6566, 0.8992, 0.6569, 0.8993, 0.6567, 0.8988, 0.6566, 0.8992, 0.6569, 0.8997, 0.6572, 0.8998, 0.6568, 0.8993, 0.6567, 0.8999, 0.6573, 0.8997, 0.6572, 0.8998, 0.6568, 0.9, 0.6569, 0.8992, 0.6569, 0.8988, 0.6566, 0.8988, 0.6566, 0.8993, 0.6567, 0.8986, 0.6565, 0.8988, 0.6566, 0.8988, 0.6566, 0.8986, 0.6565, 0.9009, 0.6444, 0.9015, 0.6444, 0.9018, 0.6421, 0.9013, 0.6421, 0.8993, 0.6567, 0.8988, 0.6566, 0.8989, 0.6565, 0.8994, 0.6565, 0.8986, 0.6565, 0.8988, 0.6566, 0.8989, 0.6565, 0.8986, 0.6565, 0.8998, 0.6568, 0.9, 0.6569, 0.9001, 0.6565, 0.8999, 0.6565, 0.8998, 0.6568, 0.8993, 0.6567, 0.8994, 0.6565, 0.8999, 0.6565, 0.8988, 0.6566, 0.8986, 0.6565, 0.8986, 0.6565, 0.8989, 0.6565, 0.8988, 0.6566, 0.8993, 0.6567, 0.8994, 0.6565, 0.8989, 0.6565, 0.8993, 0.6567, 0.8998, 0.6568, 0.8999, 0.6565, 0.8994, 0.6565, 0.9015, 0.6444, 0.902, 0.6444, 0.9023, 0.6421, 0.9018, 0.6421, 0.9022, 0.6444, 0.902, 0.6444, 0.9023, 0.6421, 0.9026, 0.6421, 0.9015, 0.6444, 0.9009, 0.6444, 0.9013, 0.6421, 0.9018, 0.6421, 0.9007, 0.6444, 0.9009, 0.6444, 0.9013, 0.6421, 0.9011, 0.6421, 0.902, 0.6444, 0.9022, 0.6444, 0.9026, 0.6421, 0.9023, 0.6421, 0.902, 0.6444, 0.9015, 0.6444, 0.9018, 0.6421, 0.9023, 0.6421, 0.9009, 0.6444, 0.9007, 0.6444, 0.9011, 0.6421, 0.9013, 0.6421, 0.8989, 0.6565, 0.8986, 0.6565, 0.8986, 0.6541, 0.8989, 0.6541, 0.8989, 0.6541, 0.8986, 0.6541, 0.8986, 0.6517, 0.8989, 0.6517, 0.8989, 0.6517, 0.8986, 0.6517, 0.8991, 0.6493, 0.8993, 0.6493, 0.8993, 0.6493, 0.8991, 0.6493, 0.8999, 0.6468, 0.9001, 0.6468, 0.9001, 0.6468, 0.8999, 0.6468, 0.9007, 0.6444, 0.9009, 0.6444, 0.8999, 0.6565, 0.8994, 0.6565, 0.8994, 0.6541, 0.8999, 0.6541, 0.8999, 0.6541, 0.8994, 0.6541, 0.8994, 0.6517, 0.8999, 0.6517, 0.8999, 0.6517, 0.8994, 0.6517, 0.8998, 0.6493, 0.9003, 0.6493, 0.9003, 0.6493, 0.8998, 0.6493, 0.9006, 0.6468, 0.9011, 0.6468, 0.9011, 0.6468, 0.9006, 0.6468, 0.9015, 0.6444, 0.902, 0.6444, 0.8999, 0.6565, 0.9001, 0.6565, 0.9001, 0.6541, 0.8999, 0.6541, 0.8999, 0.6541, 0.9001, 0.6541, 0.9001, 0.6517, 0.8999, 0.6517, 0.8999, 0.6517, 0.9001, 0.6517, 0.9005, 0.6493, 0.9003, 0.6493, 0.9003, 0.6493, 0.9005, 0.6493, 0.9014, 0.6468, 0.9011, 0.6468, 0.9011, 0.6468, 0.9014, 0.6468, 0.9022, 0.6444, 0.902, 0.6444, 0.8986, 0.6565, 0.8989, 0.6565, 0.8989, 0.6541, 0.8986, 0.6541, 0.8986, 0.6541, 0.8989, 0.6541, 0.8989, 0.6517, 0.8986, 0.6517, 0.8986, 0.6517, 0.8989, 0.6517, 0.8993, 0.6493, 0.8991, 0.6493, 0.8991, 0.6493, 0.8993, 0.6493, 0.9001, 0.6468, 0.8999, 0.6468, 0.8999, 0.6468, 0.9001, 0.6468, 0.9009, 0.6444, 0.9007, 0.6444, 0.8994, 0.6565, 0.8989, 0.6565, 0.8989, 0.6541, 0.8994, 0.6541, 0.8994, 0.6541, 0.8989, 0.6541, 0.8989, 0.6517, 0.8994, 0.6517, 0.8994, 0.6517, 0.8989, 0.6517, 0.8993, 0.6493, 0.8998, 0.6493, 0.8998, 0.6493, 0.8993, 0.6493, 0.9001, 0.6468, 0.9006, 0.6468, 0.9006, 0.6468, 0.9001, 0.6468, 0.9009, 0.6444, 0.9015, 0.6444, 0.9001, 0.6565, 0.8999, 0.6565, 0.8999, 0.6541, 0.9001, 0.6541, 0.9001, 0.6541, 0.8999, 0.6541, 0.8999, 0.6517, 0.9001, 0.6517, 0.9001, 0.6517, 0.8999, 0.6517, 0.9003, 0.6493, 0.9005, 0.6493, 0.9005, 0.6493, 0.9003, 0.6493, 0.9011, 0.6468, 0.9014, 0.6468, 0.9014, 0.6468, 0.9011, 0.6468, 0.902, 0.6444, 0.9022, 0.6444, 0.8994, 0.6565, 0.8999, 0.6565, 0.8999, 0.6541, 0.8994, 0.6541, 0.8994, 0.6541, 0.8999, 0.6541, 0.8999, 0.6517, 0.8994, 0.6517, 0.8994, 0.6517, 0.8999, 0.6517, 0.9003, 0.6493, 0.8998, 0.6493, 0.8998, 0.6493, 0.9003, 0.6493, 0.9011, 0.6468, 0.9006, 0.6468, 0.9006, 0.6468, 0.9011, 0.6468, 0.902, 0.6444, 0.9015, 0.6444, 0.8989, 0.6565, 0.8994, 0.6565, 0.8994, 0.6541, 0.8989, 0.6541, 0.8989, 0.6541, 0.8994, 0.6541, 0.8994, 0.6517, 0.8989, 0.6517, 0.8989, 0.6517, 0.8994, 0.6517, 0.8998, 0.6493, 0.8993, 0.6493, 0.8993, 0.6493, 0.8998, 0.6493, 0.9006, 0.6468, 0.9001, 0.6468, 0.9001, 0.6468, 0.9006, 0.6468, 0.9015, 0.6444, 0.9009, 0.6444, 0.8844, 0.6268, 0.8844, 0.6273, 0.8985, 0.6273, 0.8985, 0.6268, 0.8844, 0.6273, 0.8844, 0.6275, 0.8985, 0.6275, 0.8985, 0.6273, 0.8844, 0.6275, 0.8844, 0.6273, 0.8985, 0.6273, 0.8985, 0.6275, 0.8844, 0.6273, 0.8844, 0.6268, 0.8985, 0.6268, 0.8985, 0.6273, 0.8844, 0.6268, 0.8844, 0.6263, 0.8985, 0.6263, 0.8985, 0.6268, 0.8844, 0.6263, 0.8844, 0.6261, 0.8985, 0.6261, 0.8985, 0.6263, 0.8985, 0.6275, 0.8985, 0.6275, 0.8986, 0.6273, 0.8985, 0.6273, 0.8844, 0.6261, 0.8844, 0.6263, 0.8985, 0.6263, 0.8985, 0.6261, 0.8844, 0.6263, 0.8844, 0.6268, 0.8985, 0.6268, 0.8985, 0.6263, 0.8844, 0.6275, 0.8843, 0.6275, 0.8843, 0.6273, 0.8844, 0.6273, 0.884, 0.6263, 0.8837, 0.6264, 0.8835, 0.6262, 0.8839, 0.6261, 0.8844, 0.6263, 0.884, 0.6263, 0.8839, 0.6261, 0.8844, 0.6261, 0.8844, 0.6273, 0.8843, 0.6273, 0.8841, 0.6268, 0.8844, 0.6268, 0.8844, 0.6261, 0.8839, 0.6261, 0.884, 0.6263, 0.8844, 0.6263, 0.8844, 0.6273, 0.8843, 0.6273, 0.8843, 0.6275, 0.8844, 0.6275, 0.8844, 0.6268, 0.8841, 0.6268, 0.884, 0.6263, 0.8844, 0.6263, 0.8844, 0.6263, 0.884, 0.6263, 0.8841, 0.6268, 0.8844, 0.6268, 0.8844, 0.6268, 0.8841, 0.6268, 0.8843, 0.6273, 0.8844, 0.6273, 0.8839, 0.6268, 0.8837, 0.627, 0.8841, 0.6273, 0.8842, 0.6273, 0.8843, 0.6273, 0.8842, 0.6273, 0.8839, 0.6268, 0.8841, 0.6268, 0.8843, 0.6273, 0.8842, 0.6273, 0.8843, 0.6275, 0.8843, 0.6275, 0.8839, 0.6261, 0.8835, 0.6262, 0.8837, 0.6264, 0.884, 0.6263, 0.8841, 0.6268, 0.8839, 0.6268, 0.8837, 0.6264, 0.884, 0.6263, 0.8843, 0.6275, 0.8843, 0.6275, 0.8842, 0.6273, 0.8843, 0.6273, 0.8841, 0.6268, 0.8839, 0.6268, 0.8842, 0.6273, 0.8843, 0.6273, 0.884, 0.6263, 0.8837, 0.6264, 0.8839, 0.6268, 0.8841, 0.6268, 0.8832, 0.6264, 0.8829, 0.6268, 0.8831, 0.6269, 0.8834, 0.6266, 0.8837, 0.6264, 0.8834, 0.6266, 0.8837, 0.627, 0.8839, 0.6268, 0.8837, 0.6264, 0.8834, 0.6266, 0.8832, 0.6264, 0.8835, 0.6262, 0.8842, 0.6273, 0.8841, 0.6273, 0.8837, 0.627, 0.8839, 0.6268, 0.8842, 0.6273, 0.8841, 0.6273, 0.8842, 0.6275, 0.8843, 0.6275, 0.8835, 0.6262, 0.8832, 0.6264, 0.8834, 0.6266, 0.8837, 0.6264, 0.8839, 0.6268, 0.8837, 0.627, 0.8834, 0.6266, 0.8837, 0.6264, 0.8843, 0.6275, 0.8842, 0.6275, 0.8841, 0.6273, 0.8842, 0.6273, 0.884, 0.6274, 0.884, 0.6275, 0.8842, 0.6275, 0.8842, 0.6275, 0.8837, 0.627, 0.8836, 0.6271, 0.8831, 0.6269, 0.8834, 0.6266, 0.8842, 0.6275, 0.8842, 0.6275, 0.884, 0.6274, 0.8841, 0.6273, 0.8837, 0.627, 0.8836, 0.6271, 0.884, 0.6274, 0.8841, 0.6273, 0.8834, 0.6266, 0.8831, 0.6269, 0.8836, 0.6271, 0.8837, 0.627, 0.8834, 0.6266, 0.8831, 0.6269, 0.8829, 0.6268, 0.8832, 0.6264, 0.8841, 0.6273, 0.884, 0.6274, 0.8836, 0.6271, 0.8837, 0.627, 0.8841, 0.6273, 0.884, 0.6274, 0.8842, 0.6275, 0.8842, 0.6275, 0.883, 0.6272, 0.8829, 0.6275, 0.8834, 0.6275, 0.8835, 0.6273, 0.8829, 0.6268, 0.8828, 0.6271, 0.883, 0.6272, 0.8831, 0.6269, 0.8836, 0.6271, 0.8835, 0.6273, 0.883, 0.6272, 0.8831, 0.6269, 0.8842, 0.6275, 0.8842, 0.6275, 0.884, 0.6275, 0.884, 0.6274, 0.8836, 0.6271, 0.8835, 0.6273, 0.884, 0.6275, 0.884, 0.6274, 0.8831, 0.6269, 0.883, 0.6272, 0.8835, 0.6273, 0.8836, 0.6271, 0.8831, 0.6269, 0.883, 0.6272, 0.8828, 0.6271, 0.8829, 0.6268, 0.884, 0.6274, 0.884, 0.6275, 0.8835, 0.6273, 0.8836, 0.6271, 0.8841, 0.6275, 0.8841, 0.63, 0.8839, 0.63, 0.8839, 0.6275, 0.883, 0.6272, 0.8829, 0.6275, 0.8827, 0.6275, 0.8828, 0.6271, 0.884, 0.6275, 0.8839, 0.6275, 0.8834, 0.6275, 0.8835, 0.6273, 0.884, 0.6275, 0.8839, 0.6275, 0.8841, 0.6275, 0.8842, 0.6275, 0.8828, 0.6271, 0.8827, 0.6275, 0.8829, 0.6275, 0.883, 0.6272, 0.8835, 0.6273, 0.8834, 0.6275, 0.8829, 0.6275, 0.883, 0.6272, 0.8842, 0.6275, 0.8841, 0.6275, 0.8839, 0.6275, 0.884, 0.6275, 0.8835, 0.6273, 0.8834, 0.6275, 0.8839, 0.6275, 0.884, 0.6275, 0.8834, 0.6275, 0.8834, 0.63, 0.8839, 0.63, 0.8839, 0.6275, 0.8829, 0.6275, 0.8829, 0.63, 0.8834, 0.63, 0.8834, 0.6275, 0.8829, 0.6275, 0.8829, 0.63, 0.8827, 0.63, 0.8827, 0.6275, 0.8839, 0.6275, 0.8839, 0.63, 0.8834, 0.63, 0.8834, 0.6275, 0.8839, 0.6275, 0.8839, 0.63, 0.8841, 0.63, 0.8841, 0.6275, 0.8827, 0.6275, 0.8827, 0.63, 0.8829, 0.63, 0.8829, 0.6275, 0.8834, 0.6275, 0.8834, 0.63, 0.8829, 0.63, 0.8829, 0.6275, 0.8987, 0.6268, 0.8989, 0.6269, 0.8987, 0.6273, 0.8986, 0.6273, 0.8985, 0.6263, 0.8989, 0.6263, 0.8987, 0.6268, 0.8985, 0.6268, 0.8985, 0.6268, 0.8987, 0.6268, 0.8989, 0.6263, 0.8985, 0.6263, 0.8985, 0.6273, 0.8986, 0.6273, 0.8987, 0.6268, 0.8985, 0.6268, 0.8985, 0.6273, 0.8986, 0.6273, 0.8985, 0.6275, 0.8985, 0.6275, 0.8985, 0.6261, 0.8989, 0.6261, 0.8989, 0.6263, 0.8985, 0.6263, 0.8985, 0.6268, 0.8987, 0.6268, 0.8986, 0.6273, 0.8985, 0.6273, 0.8985, 0.6263, 0.8989, 0.6263, 0.8989, 0.6261, 0.8985, 0.6261, 0.8989, 0.6269, 0.8991, 0.627, 0.8995, 0.6267, 0.8992, 0.6264, 0.8985, 0.6275, 0.8986, 0.6275, 0.8987, 0.6273, 0.8986, 0.6273, 0.8989, 0.6263, 0.8992, 0.6264, 0.8993, 0.6263, 0.8989, 0.6261, 0.8989, 0.6263, 0.8992, 0.6264, 0.8989, 0.6269, 0.8987, 0.6268, 0.8986, 0.6273, 0.8987, 0.6273, 0.8986, 0.6275, 0.8985, 0.6275, 0.8986, 0.6273, 0.8987, 0.6273, 0.8989, 0.6269, 0.8987, 0.6268, 0.8987, 0.6268, 0.8989, 0.6269, 0.8992, 0.6264, 0.8989, 0.6263, 0.8989, 0.6261, 0.8993, 0.6263, 0.8992, 0.6264, 0.8989, 0.6263, 0.8995, 0.6267, 0.8997, 0.6269, 0.8992, 0.6272, 0.8991, 0.627, 0.8993, 0.6263, 0.8996, 0.6265, 0.8995, 0.6267, 0.8992, 0.6264, 0.8989, 0.6269, 0.8991, 0.627, 0.8987, 0.6274, 0.8987, 0.6273, 0.8986, 0.6275, 0.8986, 0.6275, 0.8987, 0.6274, 0.8987, 0.6273, 0.8992, 0.6264, 0.8995, 0.6267, 0.8996, 0.6265, 0.8993, 0.6263, 0.8992, 0.6264, 0.8995, 0.6267, 0.8991, 0.627, 0.8989, 0.6269, 0.8987, 0.6273, 0.8987, 0.6274, 0.8986, 0.6275, 0.8986, 0.6275, 0.8987, 0.6273, 0.8987, 0.6274, 0.8991, 0.627, 0.8989, 0.6269, 0.8997, 0.6269, 0.8998, 0.6273, 0.9, 0.6272, 0.8999, 0.6268, 0.8987, 0.6274, 0.8988, 0.6275, 0.8986, 0.6276, 0.8986, 0.6275, 0.8987, 0.6274, 0.8988, 0.6275, 0.8992, 0.6272, 0.8991, 0.627, 0.8991, 0.627, 0.8992, 0.6272, 0.8997, 0.6269, 0.8995, 0.6267, 0.8996, 0.6265, 0.8999, 0.6268, 0.8997, 0.6269, 0.8995, 0.6267, 0.8991, 0.627, 0.8992, 0.6272, 0.8988, 0.6275, 0.8987, 0.6274, 0.8986, 0.6275, 0.8986, 0.6276, 0.8988, 0.6275, 0.8987, 0.6274, 0.8995, 0.6267, 0.8997, 0.6269, 0.8999, 0.6268, 0.8996, 0.6265, 0.9, 0.6272, 0.9001, 0.6276, 0.8999, 0.6276, 0.8998, 0.6273, 0.8997, 0.6269, 0.8998, 0.6273, 0.8993, 0.6274, 0.8992, 0.6272, 0.8988, 0.6275, 0.8988, 0.6275, 0.8986, 0.6276, 0.8986, 0.6276, 0.8988, 0.6275, 0.8988, 0.6275, 0.8993, 0.6274, 0.8992, 0.6272, 0.8992, 0.6272, 0.8993, 0.6274, 0.8998, 0.6273, 0.8997, 0.6269, 0.8999, 0.6268, 0.9, 0.6272, 0.8998, 0.6273, 0.8997, 0.6269, 0.8992, 0.6272, 0.8993, 0.6274, 0.8988, 0.6275, 0.8988, 0.6275, 0.8986, 0.6276, 0.8986, 0.6276, 0.8988, 0.6275, 0.8988, 0.6275, 0.9009, 0.6397, 0.9013, 0.6421, 0.9018, 0.6421, 0.9015, 0.6397, 0.8993, 0.6274, 0.8994, 0.6276, 0.8989, 0.6276, 0.8988, 0.6275, 0.8986, 0.6276, 0.8986, 0.6276, 0.8989, 0.6276, 0.8988, 0.6275, 0.8998, 0.6273, 0.8999, 0.6276, 0.9001, 0.6276, 0.9, 0.6272, 0.8998, 0.6273, 0.8999, 0.6276, 0.8994, 0.6276, 0.8993, 0.6274, 0.8988, 0.6275, 0.8989, 0.6276, 0.8986, 0.6276, 0.8986, 0.6276, 0.8988, 0.6275, 0.8989, 0.6276, 0.8994, 0.6276, 0.8993, 0.6274, 0.8993, 0.6274, 0.8994, 0.6276, 0.8999, 0.6276, 0.8998, 0.6273, 0.9013, 0.6421, 0.9011, 0.6421, 0.9013, 0.6421, 0.9018, 0.6421, 0.9023, 0.6421, 0.9026, 0.6421, 0.9023, 0.6421, 0.9018, 0.6421, 0.9015, 0.6397, 0.9018, 0.6421, 0.9023, 0.6421, 0.902, 0.6397, 0.9022, 0.6397, 0.9026, 0.6421, 0.9023, 0.6421, 0.902, 0.6397, 0.9015, 0.6397, 0.9018, 0.6421, 0.9013, 0.6421, 0.9009, 0.6397, 0.9007, 0.6397, 0.9011, 0.6421, 0.9013, 0.6421, 0.9009, 0.6397, 0.902, 0.6397, 0.9023, 0.6421, 0.9026, 0.6421, 0.9022, 0.6397, 0.902, 0.6397, 0.9023, 0.6421, 0.9018, 0.6421, 0.9015, 0.6397, 0.9009, 0.6397, 0.9013, 0.6421, 0.9011, 0.6421, 0.9007, 0.6397, 0.8989, 0.6276, 0.8989, 0.63, 0.8986, 0.63, 0.8986, 0.6276, 0.8989, 0.63, 0.8989, 0.6324, 0.8986, 0.6324, 0.8986, 0.63, 0.8989, 0.6324, 0.8993, 0.6348, 0.8991, 0.6348, 0.8986, 0.6324, 0.8993, 0.6348, 0.9001, 0.6373, 0.8999, 0.6373, 0.8991, 0.6348, 0.9001, 0.6373, 0.9009, 0.6397, 0.9007, 0.6397, 0.8999, 0.6373, 0.8999, 0.6276, 0.8999, 0.63, 0.8994, 0.63, 0.8994, 0.6276, 0.8999, 0.63, 0.8999, 0.6324, 0.8994, 0.6324, 0.8994, 0.63, 0.8999, 0.6324, 0.9003, 0.6348, 0.8998, 0.6348, 0.8994, 0.6324, 0.9003, 0.6348, 0.9011, 0.6373, 0.9006, 0.6373, 0.8998, 0.6348, 0.9011, 0.6373, 0.902, 0.6397, 0.9015, 0.6397, 0.9006, 0.6373, 0.8999, 0.6276, 0.8999, 0.63, 0.9001, 0.63, 0.9001, 0.6276, 0.8999, 0.63, 0.8999, 0.6324, 0.9001, 0.6324, 0.9001, 0.63, 0.8999, 0.6324, 0.9003, 0.6348, 0.9005, 0.6348, 0.9001, 0.6324, 0.9003, 0.6348, 0.9011, 0.6373, 0.9014, 0.6373, 0.9005, 0.6348, 0.9011, 0.6373, 0.902, 0.6397, 0.9022, 0.6397, 0.9014, 0.6373, 0.8986, 0.6276, 0.8986, 0.63, 0.8989, 0.63, 0.8989, 0.6276, 0.8986, 0.63, 0.8986, 0.6324, 0.8989, 0.6324, 0.8989, 0.63, 0.8986, 0.6324, 0.8991, 0.6348, 0.8993, 0.6348, 0.8989, 0.6324, 0.8991, 0.6348, 0.8999, 0.6373, 0.9001, 0.6373, 0.8993, 0.6348, 0.8999, 0.6373, 0.9007, 0.6397, 0.9009, 0.6397, 0.9001, 0.6373, 0.8994, 0.6276, 0.8994, 0.63, 0.8989, 0.63, 0.8989, 0.6276, 0.8994, 0.63, 0.8994, 0.6324, 0.8989, 0.6324, 0.8989, 0.63, 0.8994, 0.6324, 0.8998, 0.6348, 0.8993, 0.6348, 0.8989, 0.6324, 0.8998, 0.6348, 0.9006, 0.6373, 0.9001, 0.6373, 0.8993, 0.6348, 0.9006, 0.6373, 0.9015, 0.6397, 0.9009, 0.6397, 0.9001, 0.6373, 0.9001, 0.6276, 0.9001, 0.63, 0.8999, 0.63, 0.8999, 0.6276, 0.9001, 0.63, 0.9001, 0.6324, 0.8999, 0.6324, 0.8999, 0.63, 0.9001, 0.6324, 0.9005, 0.6348, 0.9003, 0.6348, 0.8999, 0.6324, 0.9005, 0.6348, 0.9014, 0.6373, 0.9011, 0.6373, 0.9003, 0.6348, 0.9014, 0.6373, 0.9022, 0.6397, 0.902, 0.6397, 0.9011, 0.6373, 0.8994, 0.6276, 0.8994, 0.63, 0.8999, 0.63, 0.8999, 0.6276, 0.8994, 0.63, 0.8994, 0.6324, 0.8999, 0.6324, 0.8999, 0.63, 0.8994, 0.6324, 0.8998, 0.6348, 0.9003, 0.6348, 0.8999, 0.6324, 0.8998, 0.6348, 0.9006, 0.6373, 0.9011, 0.6373, 0.9003, 0.6348, 0.9006, 0.6373, 0.9015, 0.6397, 0.902, 0.6397, 0.9011, 0.6373, 0.8989, 0.6276, 0.8989, 0.63, 0.8994, 0.63, 0.8994, 0.6276, 0.8989, 0.63, 0.8989, 0.6324, 0.8994, 0.6324, 0.8994, 0.63, 0.8989, 0.6324, 0.8993, 0.6348, 0.8998, 0.6348, 0.8994, 0.6324, 0.8993, 0.6348, 0.9001, 0.6373, 0.9006, 0.6373, 0.8998, 0.6348, 0.9001, 0.6373, 0.9009, 0.6397, 0.9015, 0.6397, 0.9006, 0.6373])
me_cylinder_003.materials.append(mat_metal_palette)
me_cylinder_003.use_remesh_preserve_volume = False
me_cylinder_003.use_remesh_preserve_attributes = False
me_cylinder_003.use_mirror_vertex_groups = False
me_cylinder_003.update()
me_circle_012 = bpy.data.meshes.new('Circle.012')
me_circle_012.from_pydata([(-0.0004783, -0.2553, 0.3568), (-0.01948, -0.2553, 0.3489), (-0.02735, -0.2553, 0.3299), (-0.01948, -0.2553, 0.3109), (-0.0004783, -0.2553, 0.303), (0.01852, -0.2553, 0.3109), (0.0264, -0.2553, 0.3299), (0.01852, -0.2553, 0.3489), (-0.0004783, -0.2629, 0.3568), (-0.01948, -0.2629, 0.3489), (-0.02735, -0.2629, 0.3299), (-0.01948, -0.2629, 0.3109), (-0.0004783, -0.2629, 0.303), (0.01852, -0.2629, 0.3109), (0.0264, -0.2629, 0.3299), (0.01852, -0.2629, 0.3489), (-0.0004783, -0.2693, 0.3514), (-0.01568, -0.2693, 0.3451), (-0.02198, -0.2693, 0.3299), (-0.01568, -0.2693, 0.3147), (-0.0004783, -0.2693, 0.3084), (0.01472, -0.2693, 0.3147), (0.02102, -0.2693, 0.3299), (0.01472, -0.2693, 0.3451), (-0.0004783, -0.2553, 0.3677), (-0.02718, -0.2553, 0.3566), (-0.03824, -0.2553, 0.3299), (-0.02718, -0.2553, 0.3032), (-0.0004783, -0.2553, 0.2921), (0.02622, -0.2553, 0.3032), (0.03728, -0.2553, 0.3299), (0.02622, -0.2553, 0.3566), (-0.0004783, -0.2553, 0.3677), (-0.02718, -0.2553, 0.3566), (-0.03824, -0.2553, 0.3299), (-0.02718, -0.2553, 0.3032), (-0.0004783, -0.2553, 0.2921), (0.02622, -0.2553, 0.3032), (0.03728, -0.2553, 0.3299), (0.02622, -0.2553, 0.3566), (-0.0004783, -0.232, 0.3677), (-0.02718, -0.232, 0.3566), (-0.03824, -0.232, 0.3299), (-0.02718, -0.232, 0.3032), (-0.0004783, -0.232, 0.2921), (0.02622, -0.232, 0.3032), (0.03728, -0.232, 0.3299), (0.02622, -0.232, 0.3566), (-0.01993, -0.2564, 0.312), (-0.01993, -0.2618, 0.312), (-0.0269, -0.2618, 0.3288), (-0.0269, -0.2564, 0.3288), (-0.01839, -0.2564, 0.3493), (-0.01839, -0.2618, 0.3493), (-0.001567, -0.2618, 0.3563), (-0.001567, -0.2564, 0.3563), (0.0006104, -0.2564, 0.3563), (0.0006104, -0.2618, 0.3563), (0.01744, -0.2618, 0.3493), (0.01744, -0.2564, 0.3493), (0.02594, -0.2564, 0.3288), (0.02594, -0.2618, 0.3288), (0.01898, -0.2618, 0.312), (0.01898, -0.2564, 0.312), (-0.001567, -0.2564, 0.3035), (-0.001567, -0.2618, 0.3035), (-0.01839, -0.2618, 0.3104), (-0.01839, -0.2564, 0.3104), (-0.0269, -0.2564, 0.331), (-0.0269, -0.2618, 0.331), (-0.01993, -0.2618, 0.3478), (-0.01993, -0.2564, 0.3478), (0.01898, -0.2564, 0.3478), (0.01898, -0.2618, 0.3478), (0.02594, -0.2618, 0.331), (0.02594, -0.2564, 0.331), (0.01744, -0.2564, 0.3104), (0.01744, -0.2618, 0.3104), (0.0006104, -0.2618, 0.3035), (0.0006104, -0.2564, 0.3035), (-0.01939, -0.2618, 0.3122), (-0.01939, -0.2564, 0.3122), (-0.02636, -0.2564, 0.329), (-0.02636, -0.2618, 0.329), (-0.01817, -0.2618, 0.3488), (-0.01817, -0.2564, 0.3488), (-0.001343, -0.2564, 0.3558), (-0.001343, -0.2618, 0.3558), (0.0003868, -0.2564, 0.3558), (0.0003868, -0.2618, 0.3558), (0.01721, -0.2564, 0.3488), (0.01721, -0.2618, 0.3488), (0.02541, -0.2618, 0.329), (0.02541, -0.2564, 0.329), (0.01844, -0.2564, 0.3122), (0.01844, -0.2618, 0.3122), (-0.001343, -0.2618, 0.304), (-0.001343, -0.2564, 0.304), (-0.01817, -0.2564, 0.311), (-0.01817, -0.2618, 0.311), (-0.02636, -0.2564, 0.3308), (-0.02636, -0.2618, 0.3308), (-0.01939, -0.2564, 0.3476), (-0.01939, -0.2618, 0.3476), (0.01844, -0.2564, 0.3476), (0.01844, -0.2618, 0.3476), (0.02541, -0.2564, 0.3308), (0.02541, -0.2618, 0.3308), (0.01721, -0.2564, 0.311), (0.01721, -0.2618, 0.311), (0.0003868, -0.2564, 0.304), (0.0003868, -0.2618, 0.304)], [], [(76, 77, 109, 108), (49, 50, 83, 80), (69, 70, 103, 101), (51, 48, 81, 82), (71, 68, 100, 102), (62, 63, 94, 95), (48, 49, 80, 81), (68, 69, 101, 100), (14, 22, 21, 13), (12, 20, 19, 11), (10, 18, 17, 9), (15, 23, 22, 14), (13, 21, 20, 12), (11, 19, 18, 10), (9, 17, 16, 8), (8, 16, 23, 15), (18, 19, 20, 17), (17, 20, 21, 16), (22, 23, 16, 21), (2, 26, 27, 3), (0, 24, 25, 1), (7, 31, 24, 0), (5, 29, 30, 6), (3, 27, 28, 4), (1, 25, 26, 2), (6, 30, 31, 7), (4, 28, 29, 5), (28, 36, 37, 29), (26, 34, 35, 27), (24, 32, 33, 25), (31, 39, 32, 24), (29, 37, 38, 30), (27, 35, 36, 28), (25, 33, 34, 26), (30, 38, 39, 31), (38, 46, 47, 39), (36, 44, 45, 37), (34, 42, 43, 35), (32, 40, 41, 33), (39, 47, 40, 32), (37, 45, 46, 38), (35, 43, 44, 36), (33, 41, 42, 34), (3, 11, 49, 48), (11, 10, 50, 49), (10, 2, 51, 50), (2, 3, 48, 51), (1, 9, 53, 52), (9, 8, 54, 53), (8, 0, 55, 54), (0, 1, 52, 55), (0, 8, 57, 56), (8, 15, 58, 57), (15, 7, 59, 58), (7, 0, 56, 59), (6, 14, 61, 60), (14, 13, 62, 61), (13, 5, 63, 62), (5, 6, 60, 63), (4, 12, 65, 64), (12, 11, 66, 65), (11, 3, 67, 66), (3, 4, 64, 67), (2, 10, 69, 68), (10, 9, 70, 69), (9, 1, 71, 70), (1, 2, 68, 71), (7, 15, 73, 72), (15, 14, 74, 73), (14, 6, 75, 74), (6, 7, 72, 75), (5, 13, 77, 76), (13, 12, 78, 77), (12, 4, 79, 78), (4, 5, 76, 79), (81, 80, 83, 82), (85, 84, 87, 86), (88, 89, 91, 90), (93, 92, 95, 94), (97, 96, 99, 98), (100, 101, 103, 102), (104, 105, 107, 106), (108, 109, 111, 110), (56, 57, 89, 88), (70, 71, 102, 103), (50, 51, 82, 83), (79, 76, 108, 110), (59, 56, 88, 90), (77, 78, 111, 109), (57, 58, 91, 89), (64, 65, 96, 97), (78, 79, 110, 111), (58, 59, 90, 91), (67, 64, 97, 98), (65, 66, 99, 96), (72, 73, 105, 104), (52, 53, 84, 85), (66, 67, 98, 99), (75, 72, 104, 106), (55, 52, 85, 86), (73, 74, 107, 105), (53, 54, 87, 84), (60, 61, 92, 93), (74, 75, 106, 107), (54, 55, 86, 87), (63, 60, 93, 94), (61, 62, 95, 92)])
me_circle_012.polygons.foreach_set('material_index', [0, 0, 0, 0, 0, 0, 0, 0, 0, 0, 0, 0, 0, 0, 0, 0, 0, 0, 0, 0, 0, 0, 0, 0, 0, 0, 0, 0, 0, 0, 0, 0, 0, 0, 0, 0, 0, 0, 0, 0, 0, 0, 0, 0, 0, 0, 0, 0, 0, 0, 0, 0, 0, 0, 0, 0, 0, 0, 0, 0, 0, 0, 0, 0, 0, 0, 0, 0, 0, 0, 0, 0, 0, 0, 0, 1, 1, 1, 1, 1, 1, 1, 1, 0, 0, 0, 0, 0, 0, 0, 0, 0, 0, 0, 0, 0, 0, 0, 0, 0, 0, 0, 0, 0, 0, 0, 0])
_uv = me_circle_012.uv_layers.new(name='UVMap')
_uv.uv.foreach_set('vector', [0.6691, 0.5645, 0.6691, 0.5645, 0.6691, 0.5647, 0.6691, 0.5647, 0.6527, 0.5701, 0.6519, 0.5785, 0.6521, 0.5785, 0.653, 0.5701, 0.6522, 0.5795, 0.6575, 0.586, 0.6577, 0.5858, 0.6524, 0.5793, 0.6519, 0.5785, 0.6527, 0.5701, 0.653, 0.5701, 0.6521, 0.5785, 0.6575, 0.586, 0.6522, 0.5795, 0.6524, 0.5793, 0.6577, 0.5858, 0.67, 0.5649, 0.67, 0.5649, 0.6698, 0.5651, 0.6698, 0.5651, 0.6527, 0.5701, 0.6527, 0.5701, 0.653, 0.5701, 0.653, 0.5701, 0.6522, 0.5795, 0.6522, 0.5795, 0.6524, 0.5793, 0.6524, 0.5793, 0.6757, 0.5719, 0.6733, 0.5726, 0.6685, 0.5667, 0.6697, 0.5645, 0.6602, 0.5635, 0.6609, 0.5659, 0.655, 0.5707, 0.6528, 0.5695, 0.6518, 0.579, 0.6542, 0.5783, 0.659, 0.5842, 0.6578, 0.5864, 0.6747, 0.5814, 0.6725, 0.5802, 0.6733, 0.5726, 0.6757, 0.5719, 0.6697, 0.5645, 0.6685, 0.5667, 0.6609, 0.5659, 0.6602, 0.5635, 0.6528, 0.5695, 0.655, 0.5707, 0.6542, 0.5783, 0.6518, 0.579, 0.6578, 0.5864, 0.659, 0.5842, 0.6666, 0.585, 0.6673, 0.5874, 0.6673, 0.5874, 0.6666, 0.585, 0.6725, 0.5802, 0.6747, 0.5814, 0.6542, 0.5783, 0.655, 0.5707, 0.6609, 0.5659, 0.659, 0.5842, 0.659, 0.5842, 0.6609, 0.5659, 0.6685, 0.5667, 0.6666, 0.585, 0.6733, 0.5726, 0.6725, 0.5802, 0.6666, 0.585, 0.6685, 0.5667, 0.6518, 0.579, 0.647, 0.5805, 0.6484, 0.5671, 0.6528, 0.5695, 0.6673, 0.5874, 0.6687, 0.5923, 0.6554, 0.5909, 0.6578, 0.5864, 0.6747, 0.5814, 0.6791, 0.5838, 0.6687, 0.5923, 0.6673, 0.5874, 0.6697, 0.5645, 0.6721, 0.5601, 0.6805, 0.5705, 0.6757, 0.5719, 0.6528, 0.5695, 0.6484, 0.5671, 0.6588, 0.5587, 0.6602, 0.5635, 0.6578, 0.5864, 0.6554, 0.5909, 0.647, 0.5805, 0.6518, 0.579, 0.6757, 0.5719, 0.6805, 0.5705, 0.6791, 0.5838, 0.6747, 0.5814, 0.6602, 0.5635, 0.6588, 0.5587, 0.6721, 0.5601, 0.6697, 0.5645, 0.6588, 0.5587, 0.6588, 0.5587, 0.6721, 0.5601, 0.6721, 0.5601, 0.647, 0.5805, 0.647, 0.5805, 0.6484, 0.5671, 0.6484, 0.5671, 0.6687, 0.5923, 0.6687, 0.5923, 0.6554, 0.5909, 0.6554, 0.5909, 0.6791, 0.5838, 0.6791, 0.5838, 0.6687, 0.5923, 0.6687, 0.5923, 0.6721, 0.5601, 0.6721, 0.5601, 0.6805, 0.5705, 0.6805, 0.5705, 0.6484, 0.5671, 0.6484, 0.5671, 0.6588, 0.5587, 0.6588, 0.5587, 0.6554, 0.5909, 0.6554, 0.5909, 0.647, 0.5805, 0.647, 0.5805, 0.6805, 0.5705, 0.6805, 0.5705, 0.6791, 0.5838, 0.6791, 0.5838, 0.6805, 0.5705, 0.6805, 0.5705, 0.6791, 0.5838, 0.6791, 0.5838, 0.6588, 0.5587, 0.6588, 0.5587, 0.6721, 0.5601, 0.6721, 0.5601, 0.647, 0.5805, 0.647, 0.5805, 0.6484, 0.5671, 0.6484, 0.5671, 0.6687, 0.5923, 0.6687, 0.5923, 0.6554, 0.5909, 0.6554, 0.5909, 0.6791, 0.5838, 0.6791, 0.5838, 0.6687, 0.5923, 0.6687, 0.5923, 0.6721, 0.5601, 0.6721, 0.5601, 0.6805, 0.5705, 0.6805, 0.5705, 0.6484, 0.5671, 0.6484, 0.5671, 0.6588, 0.5587, 0.6588, 0.5587, 0.6554, 0.5909, 0.6554, 0.5909, 0.647, 0.5805, 0.647, 0.5805, 0.6528, 0.5695, 0.6528, 0.5695, 0.6527, 0.5701, 0.6527, 0.5701, 0.6528, 0.5695, 0.6518, 0.579, 0.6519, 0.5785, 0.6527, 0.5701, 0.6518, 0.579, 0.6518, 0.579, 0.6519, 0.5785, 0.6519, 0.5785, 0.6518, 0.579, 0.6528, 0.5695, 0.6527, 0.5701, 0.6519, 0.5785, 0.6578, 0.5864, 0.6578, 0.5864, 0.6584, 0.5865, 0.6584, 0.5865, 0.6578, 0.5864, 0.6673, 0.5874, 0.6668, 0.5874, 0.6584, 0.5865, 0.6673, 0.5874, 0.6673, 0.5874, 0.6668, 0.5874, 0.6668, 0.5874, 0.6673, 0.5874, 0.6578, 0.5864, 0.6584, 0.5865, 0.6668, 0.5874, 0.6673, 0.5874, 0.6673, 0.5874, 0.6677, 0.5871, 0.6677, 0.5871, 0.6673, 0.5874, 0.6747, 0.5814, 0.6743, 0.5818, 0.6677, 0.5871, 0.6747, 0.5814, 0.6747, 0.5814, 0.6743, 0.5818, 0.6743, 0.5818, 0.6747, 0.5814, 0.6673, 0.5874, 0.6677, 0.5871, 0.6743, 0.5818, 0.6757, 0.5719, 0.6757, 0.5719, 0.6753, 0.5715, 0.6753, 0.5715, 0.6757, 0.5719, 0.6697, 0.5645, 0.67, 0.5649, 0.6753, 0.5715, 0.6697, 0.5645, 0.6697, 0.5645, 0.67, 0.5649, 0.67, 0.5649, 0.6697, 0.5645, 0.6757, 0.5719, 0.6753, 0.5715, 0.67, 0.5649, 0.6602, 0.5635, 0.6602, 0.5635, 0.6598, 0.5639, 0.6598, 0.5639, 0.6602, 0.5635, 0.6528, 0.5695, 0.6532, 0.5692, 0.6598, 0.5639, 0.6528, 0.5695, 0.6528, 0.5695, 0.6532, 0.5692, 0.6532, 0.5692, 0.6528, 0.5695, 0.6602, 0.5635, 0.6598, 0.5639, 0.6532, 0.5692, 0.6518, 0.579, 0.6518, 0.579, 0.6522, 0.5795, 0.6522, 0.5795, 0.6518, 0.579, 0.6578, 0.5864, 0.6575, 0.586, 0.6522, 0.5795, 0.6578, 0.5864, 0.6578, 0.5864, 0.6575, 0.586, 0.6575, 0.586, 0.6578, 0.5864, 0.6518, 0.579, 0.6522, 0.5795, 0.6575, 0.586, 0.6747, 0.5814, 0.6747, 0.5814, 0.6748, 0.5809, 0.6748, 0.5809, 0.6747, 0.5814, 0.6757, 0.5719, 0.6756, 0.5725, 0.6748, 0.5809, 0.6757, 0.5719, 0.6757, 0.5719, 0.6756, 0.5725, 0.6756, 0.5725, 0.6757, 0.5719, 0.6747, 0.5814, 0.6748, 0.5809, 0.6756, 0.5725, 0.6697, 0.5645, 0.6697, 0.5645, 0.6691, 0.5645, 0.6691, 0.5645, 0.6697, 0.5645, 0.6602, 0.5635, 0.6607, 0.5636, 0.6691, 0.5645, 0.6602, 0.5635, 0.6602, 0.5635, 0.6607, 0.5636, 0.6607, 0.5636, 0.6602, 0.5635, 0.6697, 0.5645, 0.6691, 0.5645, 0.6607, 0.5636, 0.2642, 0.5637, 0.2642, 0.5637, 0.2596, 0.5749, 0.2596, 0.5749, 0.265, 0.5881, 0.265, 0.5881, 0.2762, 0.5927, 0.2762, 0.5927, 0.2774, 0.5927, 0.2774, 0.5927, 0.2885, 0.5881, 0.2885, 0.5881, 0.294, 0.5749, 0.294, 0.5749, 0.2894, 0.5637, 0.2894, 0.5637, 0.2762, 0.5583, 0.2762, 0.5583, 0.265, 0.5629, 0.265, 0.5629, 0.2596, 0.5761, 0.2596, 0.5761, 0.2642, 0.5872, 0.2642, 0.5872, 0.2894, 0.5872, 0.2894, 0.5872, 0.294, 0.5761, 0.294, 0.5761, 0.2885, 0.5629, 0.2885, 0.5629, 0.2774, 0.5583, 0.2774, 0.5583, 0.6677, 0.5871, 0.6677, 0.5871, 0.6676, 0.5869, 0.6676, 0.5869, 0.6575, 0.586, 0.6575, 0.586, 0.6577, 0.5858, 0.6577, 0.5858, 0.6519, 0.5785, 0.6519, 0.5785, 0.6521, 0.5785, 0.6521, 0.5785, 0.6607, 0.5636, 0.6691, 0.5645, 0.6691, 0.5647, 0.6607, 0.5639, 0.6743, 0.5818, 0.6677, 0.5871, 0.6676, 0.5869, 0.6741, 0.5815, 0.6691, 0.5645, 0.6607, 0.5636, 0.6607, 0.5639, 0.6691, 0.5647, 0.6677, 0.5871, 0.6743, 0.5818, 0.6741, 0.5815, 0.6676, 0.5869, 0.6598, 0.5639, 0.6598, 0.5639, 0.6599, 0.5641, 0.6599, 0.5641, 0.6607, 0.5636, 0.6607, 0.5636, 0.6607, 0.5639, 0.6607, 0.5639, 0.6743, 0.5818, 0.6743, 0.5818, 0.6741, 0.5815, 0.6741, 0.5815, 0.6532, 0.5692, 0.6598, 0.5639, 0.6599, 0.5641, 0.6534, 0.5694, 0.6598, 0.5639, 0.6532, 0.5692, 0.6534, 0.5694, 0.6599, 0.5641, 0.6748, 0.5809, 0.6748, 0.5809, 0.6745, 0.5808, 0.6745, 0.5808, 0.6584, 0.5865, 0.6584, 0.5865, 0.6584, 0.5862, 0.6584, 0.5862, 0.6532, 0.5692, 0.6532, 0.5692, 0.6534, 0.5694, 0.6534, 0.5694, 0.6756, 0.5725, 0.6748, 0.5809, 0.6745, 0.5808, 0.6754, 0.5724, 0.6668, 0.5874, 0.6584, 0.5865, 0.6584, 0.5862, 0.6668, 0.5871, 0.6748, 0.5809, 0.6756, 0.5725, 0.6754, 0.5724, 0.6745, 0.5808, 0.6584, 0.5865, 0.6668, 0.5874, 0.6668, 0.5871, 0.6584, 0.5862, 0.6753, 0.5715, 0.6753, 0.5715, 0.6751, 0.5717, 0.6751, 0.5717, 0.6756, 0.5725, 0.6756, 0.5725, 0.6754, 0.5724, 0.6754, 0.5724, 0.6668, 0.5874, 0.6668, 0.5874, 0.6668, 0.5871, 0.6668, 0.5871, 0.67, 0.5649, 0.6753, 0.5715, 0.6751, 0.5717, 0.6698, 0.5651, 0.6753, 0.5715, 0.67, 0.5649, 0.6698, 0.5651, 0.6751, 0.5717])
me_circle_012.materials.append(mat_metal_palette)
me_circle_012.materials.append(mat_emission__color_palette)
me_circle_012.use_remesh_preserve_volume = False
me_circle_012.use_remesh_preserve_attributes = False
me_circle_012.use_mirror_vertex_groups = False
me_circle_012.update()
me_circle_011 = bpy.data.meshes.new('Circle.011')
me_circle_011.from_pydata([(-0.02553, -0.1654, 0.5793), (-0.02553, -0.1654, 0.8833), (-0.09876, -0.135, 0.8833), (-0.09876, -0.135, 0.5793), (-0.1648, 0.02435, 0.5793), (-0.1648, 0.02435, 0.8833), (-0.1344, 0.09758, 0.8833), (-0.1344, 0.09758, 0.5793), (0.1339, 0.09758, 0.5793), (0.1339, 0.09758, 0.8833), (0.1642, 0.02435, 0.8833), (0.1642, 0.02435, 0.5793), (0.09817, -0.135, 0.5793), (0.09817, -0.135, 0.8833), (0.02494, -0.1654, 0.8833), (0.02494, -0.1654, 0.5793), (-0.1344, -0.09935, 0.5793), (-0.1344, -0.09935, 0.8833), (-0.1648, -0.02612, 0.8833), (-0.1648, -0.02612, 0.5793), (-0.09876, 0.1333, 0.5793), (-0.09876, 0.1333, 0.8833), (-0.02553, 0.1636, 0.8833), (-0.02553, 0.1636, 0.5793), (0.02494, 0.1636, 0.5793), (0.02494, 0.1636, 0.8833), (0.09817, 0.1333, 0.8833), (0.09817, 0.1333, 0.5793), (0.1642, -0.02612, 0.5793), (0.1642, -0.02612, 0.8833), (0.1339, -0.09935, 0.8833), (0.1339, -0.09935, 0.5793)], [], [(0, 1, 2, 3), (4, 5, 6, 7), (8, 9, 10, 11), (12, 13, 14, 15), (16, 17, 18, 19), (20, 21, 22, 23), (24, 25, 26, 27), (28, 29, 30, 31)])
_uv = me_circle_011.uv_layers.new(name='UVMap')
_uv.uv.foreach_set('vector', [0.2719, 0.5631, 0.2719, 0.5814, 0.2675, 0.5814, 0.2675, 0.5631, 0.2635, 0.5631, 0.2635, 0.5814, 0.2654, 0.5814, 0.2654, 0.5631, 0.2815, 0.5631, 0.2815, 0.5814, 0.2834, 0.5814, 0.2834, 0.5631, 0.2794, 0.5631, 0.2794, 0.5814, 0.275, 0.5814, 0.275, 0.5631, 0.2654, 0.5631, 0.2654, 0.5814, 0.2635, 0.5814, 0.2635, 0.5631, 0.2675, 0.5631, 0.2675, 0.5814, 0.2719, 0.5814, 0.2719, 0.5631, 0.275, 0.5631, 0.275, 0.5814, 0.2794, 0.5814, 0.2794, 0.5631, 0.2834, 0.5631, 0.2834, 0.5814, 0.2815, 0.5814, 0.2815, 0.5631])
me_circle_011.materials.append(mat_emission__color_palette)
me_circle_011.use_remesh_preserve_volume = False
me_circle_011.use_remesh_preserve_attributes = False
me_circle_011.use_mirror_vertex_groups = False
me_circle_011.update()
me_circle_010 = bpy.data.meshes.new('Circle.010')
me_circle_010.from_pydata([(-0.0002938, 0.292, 0.8993), (-0.2074, 0.2062, 0.8993), (-0.2931, -0.0008852, 0.8993), (-0.2074, -0.208, 0.8993), (-0.0002938, -0.2937, 0.8993), (0.2068, -0.208, 0.8993), (0.2926, -0.0008852, 0.8993), (0.2068, 0.2062, 0.8993), (-0.0002938, 0.292, 0.9665), (-0.2074, 0.2062, 0.9665), (-0.2931, -0.0008852, 0.9665), (-0.2074, -0.208, 0.9665), (-0.0002938, -0.2937, 0.9665), (0.2068, -0.208, 0.9665), (0.2926, -0.0008852, 0.9665), (0.2068, 0.2062, 0.9665), (-0.2197, -0.2203, 0.9399), (-0.0002938, -0.3112, 0.9399), (-0.2197, 0.2185, 0.9399), (-0.3106, -0.0008852, 0.9399), (0.31, -0.0008852, 0.9399), (0.2191, 0.2185, 0.9399), (0.2191, -0.2203, 0.9399), (-0.0002938, 0.3094, 0.9399), (-0.0002938, -0.3112, 0.924), (-0.3106, -0.0008852, 0.924), (0.2191, 0.2185, 0.924), (0.2191, -0.2203, 0.924), (-0.2197, -0.2203, 0.924), (-0.2197, 0.2185, 0.924), (0.31, -0.0008852, 0.924), (-0.0002938, 0.3094, 0.924), (-0.0002938, 0.2334, 0.9665), (-0.166, 0.1648, 0.9665), (-0.2346, -0.0008852, 0.9665), (-0.166, -0.1665, 0.9665), (-0.0002938, -0.2352, 0.9665), (0.1654, -0.1665, 0.9665), (0.234, -0.0008852, 0.9665), (0.1654, 0.1648, 0.9665), (-0.0002938, 0.2425, 0.9925), (-0.1724, 0.1712, 0.9925), (-0.2437, -0.0008852, 0.9925), (-0.1724, -0.173, 0.9925), (-0.0002938, -0.2442, 0.9925), (0.1718, -0.173, 0.9925), (0.2431, -0.0008852, 0.9925), (0.1718, 0.1712, 0.9925), (-0.0002938, 0.2425, 1.019), (-0.1724, 0.1712, 1.019), (-0.2437, -0.0008852, 1.019), (-0.1724, -0.173, 1.019), (-0.0002938, -0.2442, 1.019), (0.1718, -0.173, 1.019), (0.2431, -0.0008852, 1.019), (0.1718, 0.1712, 1.019), (-0.0002938, 0.1994, 1.077), (-0.1419, 0.1407, 1.077), (-0.2006, -0.0008852, 1.077), (-0.1419, -0.1425, 1.077), (-0.0002938, -0.2012, 1.077), (0.1413, -0.1425, 1.077), (0.2, -0.0008852, 1.077), (0.1413, 0.1407, 1.077), (-0.1651, -0.1657, 1.048), (-0.0002938, -0.234, 1.048), (-0.1651, 0.1639, 1.048), (-0.2334, -0.0008852, 1.048), (0.2328, -0.0008852, 1.048), (0.1645, 0.1639, 1.048), (0.1645, -0.1657, 1.048), (-0.0002938, 0.2322, 1.048), (-0.0002938, 0.1393, 1.098), (-0.09943, 0.09825, 1.098), (-0.1405, -0.0008852, 1.098), (-0.09943, -0.1, 1.098), (-0.0002938, -0.1411, 1.098), (0.09884, -0.1, 1.098), (0.1399, -0.0008852, 1.098), (0.09884, 0.09825, 1.098), (0.01314, 0.1104, 1.197), (-0.102, 0.1008, 1.197), (-0.1441, -0.0008852, 1.197), (-0.06952, -0.08911, 1.197), (-0.01373, -0.1122, 1.197), (0.1014, -0.1025, 1.197), (0.1435, -0.0008852, 1.197), (0.06893, 0.08734, 1.197), (0.1618, -0.0008852, 1.131), (0.1618, -0.0008852, 1.164), (0.1143, 0.1138, 1.164), (0.1143, 0.1138, 1.131), (-0.0002938, -0.163, 1.131), (-0.0002938, -0.163, 1.164), (0.1143, -0.1155, 1.164), (0.1143, -0.1155, 1.131), (-0.1624, -0.0008852, 1.131), (-0.1624, -0.0008852, 1.164), (-0.1149, -0.1155, 1.164), (-0.1149, -0.1155, 1.131), (-0.0002938, 0.1612, 1.131), (-0.0002938, 0.1612, 1.164), (-0.1149, 0.1138, 1.164), (-0.1149, 0.1138, 1.131), (-0.0002938, 0.2334, 0.8993), (-0.166, 0.1648, 0.8993), (-0.2346, -0.0008852, 0.8993), (-0.166, -0.1665, 0.8993), (-0.0002938, -0.2352, 0.8993), (0.1654, -0.1665, 0.8993), (0.234, -0.0008852, 0.8993), (0.1654, 0.1648, 0.8993), (-0.0002938, 0.1467, 0.8993), (-0.1047, 0.1035, 0.8993), (-0.1479, -0.0008852, 0.8993), (-0.1047, -0.1053, 0.8993), (-0.0002938, -0.1485, 0.8993), (0.1041, -0.1053, 0.8993), (0.1473, -0.0008852, 0.8993), (0.1041, 0.1035, 0.8993), (-0.0002938, -0.1447, 1.197), (-0.102, -0.1025, 1.197), (-0.0002938, 0.1429, 1.197), (0.1014, 0.1008, 1.197), (-0.01748, -0.09201, 1.225), (-0.05258, -0.07747, 1.225), (0.01689, 0.09024, 1.225), (0.05199, 0.0757, 1.225), (-0.01373, -0.1122, 1.221), (-0.06952, -0.08911, 1.221), (0.01314, 0.1104, 1.221), (0.06893, 0.08734, 1.221), (-0.005422, -0.0629, 1.244), (-0.01748, -0.09201, 1.225), (-0.009265, -0.07218, 1.243), (-0.01257, -0.08015, 1.24), (-0.01519, -0.08648, 1.236), (-0.01687, -0.09054, 1.231), (-0.05258, -0.07747, 1.225), (-0.04052, -0.04836, 1.244), (-0.05197, -0.076, 1.231), (-0.05029, -0.07194, 1.236), (-0.04766, -0.06561, 1.24), (-0.04436, -0.05764, 1.243), (0.004835, 0.06113, 1.244), (0.01689, 0.09024, 1.225), (0.008678, 0.07041, 1.243), (0.01198, 0.07838, 1.24), (0.0146, 0.08471, 1.236), (0.01628, 0.08877, 1.231), (0.05199, 0.0757, 1.225), (0.03993, 0.04659, 1.244), (0.05138, 0.07423, 1.231), (0.0497, 0.07017, 1.236), (0.04708, 0.06384, 1.24), (0.04377, 0.05587, 1.243), (0.0192, 0.09582, 1.221), (-0.05489, -0.08305, 1.221), (-0.01979, -0.09759, 1.221), (0.0543, 0.08128, 1.221), (-0.009988, -0.07392, 1.246), (-0.005604, -0.06334, 1.247), (-0.0407, -0.0488, 1.247), (-0.04508, -0.05938, 1.246), (-0.01394, -0.08347, 1.243), (-0.04904, -0.06893, 1.243), (-0.01708, -0.09105, 1.239), (-0.05218, -0.07651, 1.239), (-0.0191, -0.09591, 1.232), (-0.05419, -0.08137, 1.232), (-0.01979, -0.09759, 1.226), (-0.05489, -0.08305, 1.226), (0.0094, 0.07215, 1.246), (0.005016, 0.06157, 1.247), (0.04011, 0.04703, 1.247), (0.0445, 0.05761, 1.246), (0.01335, 0.0817, 1.243), (0.04845, 0.06716, 1.243), (0.01649, 0.08928, 1.239), (0.05159, 0.07474, 1.239), (0.01851, 0.09414, 1.232), (0.0536, 0.0796, 1.232), (0.0192, 0.09582, 1.226), (0.0543, 0.08128, 1.226), (0.06693, 0.08479, 1.209), (-0.01334, -0.109, 1.209), (0.01275, 0.1072, 1.209), (-0.06752, -0.08656, 1.209)], [], [(17, 12, 11, 16), (19, 10, 9, 18), (21, 15, 14, 20), (22, 13, 12, 17), (16, 11, 10, 19), (18, 9, 8, 23), (23, 8, 15, 21), (20, 14, 13, 22), (30, 20, 22, 27), (31, 23, 21, 26), (29, 18, 23, 31), (28, 16, 19, 25), (27, 22, 17, 24), (26, 21, 20, 30), (25, 19, 18, 29), (24, 17, 16, 28), (4, 24, 28, 3), (2, 25, 29, 1), (7, 26, 30, 6), (5, 27, 24, 4), (3, 28, 25, 2), (1, 29, 31, 0), (0, 31, 26, 7), (6, 30, 27, 5), (15, 39, 38, 14), (13, 37, 36, 12), (11, 35, 34, 10), (9, 33, 32, 8), (8, 32, 39, 15), (14, 38, 37, 13), (12, 36, 35, 11), (10, 34, 33, 9), (35, 43, 42, 34), (33, 41, 40, 32), (32, 40, 47, 39), (38, 46, 45, 37), (36, 44, 43, 35), (34, 42, 41, 33), (39, 47, 46, 38), (37, 45, 44, 36), (47, 55, 54, 46), (45, 53, 52, 44), (43, 51, 50, 42), (41, 49, 48, 40), (40, 48, 55, 47), (46, 54, 53, 45), (44, 52, 51, 43), (42, 50, 49, 41), (65, 60, 59, 64), (67, 58, 57, 66), (69, 63, 62, 68), (70, 61, 60, 65), (64, 59, 58, 67), (66, 57, 56, 71), (71, 56, 63, 69), (68, 62, 61, 70), (54, 68, 70, 53), (48, 71, 69, 55), (49, 66, 71, 48), (51, 64, 67, 50), (53, 70, 65, 52), (55, 69, 68, 54), (50, 67, 66, 49), (52, 65, 64, 51), (56, 72, 79, 63), (62, 78, 77, 61), (60, 76, 75, 59), (58, 74, 73, 57), (63, 79, 78, 62), (61, 77, 76, 60), (59, 75, 74, 58), (57, 73, 72, 56), (90, 123, 86, 89), (94, 85, 120, 93), (98, 121, 82, 97), (102, 81, 122, 101), (101, 122, 123, 90), (89, 86, 85, 94), (93, 120, 121, 98), (97, 82, 81, 102), (74, 96, 103, 73), (96, 97, 102, 103), (76, 92, 99, 75), (92, 93, 98, 99), (78, 88, 95, 77), (88, 89, 94, 95), (72, 100, 91, 79), (100, 101, 90, 91), (73, 103, 100, 72), (103, 102, 101, 100), (75, 99, 96, 74), (99, 98, 97, 96), (77, 95, 92, 76), (95, 94, 93, 92), (79, 91, 88, 78), (91, 90, 89, 88), (81, 82, 121, 122), (185, 184, 131, 128), (85, 86, 123, 120), (3, 107, 108, 4), (1, 105, 106, 2), (6, 110, 111, 7), (4, 108, 109, 5), (2, 106, 107, 3), (0, 104, 105, 1), (7, 111, 104, 0), (5, 109, 110, 6), (110, 118, 119, 111), (108, 116, 117, 109), (106, 114, 115, 107), (104, 112, 113, 105), (111, 119, 112, 104), (109, 117, 118, 110), (107, 115, 116, 108), (105, 113, 114, 106), (114, 113, 116, 115), (113, 112, 117, 116), (118, 117, 112, 119), (84, 83, 121, 120), (80, 87, 123, 122), (83, 80, 122, 121), (87, 84, 120, 123), (159, 156, 182, 183), (184, 186, 130, 131), (186, 187, 129, 130), (187, 185, 128, 129), (158, 157, 129, 128), (156, 159, 131, 130), (157, 156, 130, 129), (159, 158, 128, 131), (145, 150, 152, 149), (161, 174, 173, 162), (126, 127, 150, 145), (161, 162, 163, 160), (160, 163, 165, 164), (164, 165, 167, 166), (166, 167, 169, 168), (168, 169, 171, 170), (173, 174, 175, 172), (172, 175, 177, 176), (176, 177, 179, 178), (178, 179, 181, 180), (180, 181, 183, 182), (157, 158, 170, 171), (125, 126, 156, 157), (127, 124, 158, 159), (134, 132, 161, 160), (139, 143, 163, 162), (135, 134, 160, 164), (143, 142, 165, 163), (136, 135, 164, 166), (142, 141, 167, 165), (137, 136, 166, 168), (141, 140, 169, 167), (133, 137, 168, 170), (140, 138, 171, 169), (146, 144, 173, 172), (151, 155, 175, 174), (147, 146, 172, 176), (155, 154, 177, 175), (148, 147, 176, 178), (154, 153, 179, 177), (149, 148, 178, 180), (153, 152, 181, 179), (145, 149, 180, 182), (152, 150, 183, 181), (138, 125, 157, 171), (124, 133, 170, 158), (132, 151, 174, 161), (144, 139, 162, 173), (150, 127, 159, 183), (126, 145, 182, 156), (149, 152, 153, 148), (148, 153, 154, 147), (147, 154, 155, 146), (146, 155, 151, 144), (144, 151, 132, 139), (139, 132, 134, 143), (143, 134, 135, 142), (142, 135, 136, 141), (141, 136, 137, 140), (140, 137, 133, 138), (138, 133, 124, 125), (125, 124, 127, 126), (83, 84, 185, 187), (80, 83, 187, 186), (87, 80, 186, 184), (84, 87, 184, 185)])
_uv = me_circle_010.uv_layers.new(name='UVMap')
_uv.uv.foreach_set('vector', [0.6642, 0.6805, 0.6642, 0.682, 0.6527, 0.682, 0.652, 0.6805, 0.6469, 0.6805, 0.6479, 0.682, 0.6527, 0.682, 0.652, 0.6805, 0.6764, 0.6805, 0.6757, 0.682, 0.6805, 0.682, 0.6814, 0.6805, 0.6764, 0.6805, 0.6757, 0.682, 0.6642, 0.682, 0.6642, 0.6805, 0.652, 0.6805, 0.6527, 0.682, 0.6479, 0.682, 0.6469, 0.6805, 0.652, 0.6805, 0.6527, 0.682, 0.6642, 0.682, 0.6642, 0.6805, 0.6642, 0.6805, 0.6642, 0.682, 0.6757, 0.682, 0.6764, 0.6805, 0.6814, 0.6805, 0.6805, 0.682, 0.6757, 0.682, 0.6764, 0.6805, 0.6814, 0.6796, 0.6814, 0.6805, 0.6764, 0.6805, 0.6764, 0.6796, 0.6642, 0.6796, 0.6642, 0.6805, 0.6764, 0.6805, 0.6764, 0.6796, 0.652, 0.6796, 0.652, 0.6805, 0.6642, 0.6805, 0.6642, 0.6796, 0.652, 0.6796, 0.652, 0.6805, 0.6469, 0.6805, 0.6469, 0.6796, 0.6764, 0.6796, 0.6764, 0.6805, 0.6642, 0.6805, 0.6642, 0.6796, 0.6764, 0.6796, 0.6764, 0.6805, 0.6814, 0.6805, 0.6814, 0.6796, 0.6469, 0.6796, 0.6469, 0.6805, 0.652, 0.6805, 0.652, 0.6796, 0.6642, 0.6796, 0.6642, 0.6805, 0.652, 0.6805, 0.652, 0.6796, 0.6642, 0.6783, 0.6642, 0.6796, 0.652, 0.6796, 0.6527, 0.6783, 0.6479, 0.6783, 0.6469, 0.6796, 0.652, 0.6796, 0.6527, 0.6783, 0.6757, 0.6783, 0.6764, 0.6796, 0.6814, 0.6796, 0.6805, 0.6783, 0.6757, 0.6783, 0.6764, 0.6796, 0.6642, 0.6796, 0.6642, 0.6783, 0.6527, 0.6783, 0.652, 0.6796, 0.6469, 0.6796, 0.6479, 0.6783, 0.6527, 0.6783, 0.652, 0.6796, 0.6642, 0.6796, 0.6642, 0.6783, 0.6642, 0.6783, 0.6642, 0.6796, 0.6764, 0.6796, 0.6757, 0.6783, 0.6805, 0.6783, 0.6814, 0.6796, 0.6764, 0.6796, 0.6757, 0.6783, 0.6757, 0.682, 0.6734, 0.682, 0.6772, 0.682, 0.6805, 0.682, 0.6757, 0.682, 0.6734, 0.682, 0.6642, 0.682, 0.6642, 0.682, 0.6527, 0.682, 0.655, 0.682, 0.6512, 0.682, 0.6479, 0.682, 0.6527, 0.682, 0.655, 0.682, 0.6642, 0.682, 0.6642, 0.682, 0.6642, 0.682, 0.6642, 0.682, 0.6734, 0.682, 0.6757, 0.682, 0.6805, 0.682, 0.6772, 0.682, 0.6734, 0.682, 0.6757, 0.682, 0.6642, 0.682, 0.6642, 0.682, 0.655, 0.682, 0.6527, 0.682, 0.6479, 0.682, 0.6512, 0.682, 0.655, 0.682, 0.6527, 0.682, 0.655, 0.682, 0.6546, 0.6834, 0.6507, 0.6834, 0.6512, 0.682, 0.655, 0.682, 0.6546, 0.6834, 0.6642, 0.6834, 0.6642, 0.682, 0.6642, 0.682, 0.6642, 0.6834, 0.6737, 0.6834, 0.6734, 0.682, 0.6772, 0.682, 0.6777, 0.6834, 0.6737, 0.6834, 0.6734, 0.682, 0.6642, 0.682, 0.6642, 0.6834, 0.6546, 0.6834, 0.655, 0.682, 0.6512, 0.682, 0.6507, 0.6834, 0.6546, 0.6834, 0.655, 0.682, 0.6734, 0.682, 0.6737, 0.6834, 0.6777, 0.6834, 0.6772, 0.682, 0.6734, 0.682, 0.6737, 0.6834, 0.6642, 0.6834, 0.6642, 0.682, 0.6737, 0.6834, 0.6737, 0.6849, 0.6777, 0.6849, 0.6777, 0.6834, 0.6737, 0.6834, 0.6737, 0.6849, 0.6642, 0.6849, 0.6642, 0.6834, 0.6546, 0.6834, 0.6546, 0.6849, 0.6507, 0.6849, 0.6507, 0.6834, 0.6546, 0.6834, 0.6546, 0.6849, 0.6642, 0.6849, 0.6642, 0.6834, 0.6642, 0.6834, 0.6642, 0.6849, 0.6737, 0.6849, 0.6737, 0.6834, 0.6777, 0.6834, 0.6777, 0.6849, 0.6737, 0.6849, 0.6737, 0.6834, 0.6642, 0.6834, 0.6642, 0.6849, 0.6546, 0.6849, 0.6546, 0.6834, 0.6507, 0.6834, 0.6507, 0.6849, 0.6546, 0.6849, 0.6546, 0.6834, 0.6642, 0.6865, 0.6642, 0.6881, 0.6563, 0.6881, 0.655, 0.6865, 0.6512, 0.6865, 0.6531, 0.6881, 0.6563, 0.6881, 0.655, 0.6865, 0.6733, 0.6865, 0.6721, 0.6881, 0.6753, 0.6881, 0.6771, 0.6865, 0.6733, 0.6865, 0.6721, 0.6881, 0.6642, 0.6881, 0.6642, 0.6865, 0.655, 0.6865, 0.6563, 0.6881, 0.6531, 0.6881, 0.6512, 0.6865, 0.655, 0.6865, 0.6563, 0.6881, 0.6642, 0.6881, 0.6642, 0.6865, 0.6642, 0.6865, 0.6642, 0.6881, 0.6721, 0.6881, 0.6733, 0.6865, 0.6771, 0.6865, 0.6753, 0.6881, 0.6721, 0.6881, 0.6733, 0.6865, 0.6777, 0.6849, 0.6771, 0.6865, 0.6733, 0.6865, 0.6737, 0.6849, 0.6642, 0.6849, 0.6642, 0.6865, 0.6733, 0.6865, 0.6737, 0.6849, 0.6546, 0.6849, 0.655, 0.6865, 0.6642, 0.6865, 0.6642, 0.6849, 0.6546, 0.6849, 0.655, 0.6865, 0.6512, 0.6865, 0.6507, 0.6849, 0.6737, 0.6849, 0.6733, 0.6865, 0.6642, 0.6865, 0.6642, 0.6849, 0.6737, 0.6849, 0.6733, 0.6865, 0.6771, 0.6865, 0.6777, 0.6849, 0.6507, 0.6849, 0.6512, 0.6865, 0.655, 0.6865, 0.6546, 0.6849, 0.6642, 0.6849, 0.6642, 0.6865, 0.655, 0.6865, 0.6546, 0.6849, 0.6642, 0.6881, 0.6642, 0.6893, 0.6697, 0.6893, 0.6721, 0.6881, 0.6753, 0.6881, 0.672, 0.6893, 0.6697, 0.6893, 0.6721, 0.6881, 0.6642, 0.6881, 0.6642, 0.6893, 0.6587, 0.6893, 0.6563, 0.6881, 0.6531, 0.6881, 0.6564, 0.6893, 0.6587, 0.6893, 0.6563, 0.6881, 0.6721, 0.6881, 0.6697, 0.6893, 0.672, 0.6893, 0.6753, 0.6881, 0.6721, 0.6881, 0.6697, 0.6893, 0.6642, 0.6893, 0.6642, 0.6881, 0.6563, 0.6881, 0.6587, 0.6893, 0.6564, 0.6893, 0.6531, 0.6881, 0.6563, 0.6881, 0.6587, 0.6893, 0.6642, 0.6893, 0.6642, 0.6881, 0.6706, 0.6929, 0.6698, 0.6948, 0.6722, 0.6948, 0.6732, 0.6929, 0.6706, 0.6929, 0.6698, 0.6948, 0.6642, 0.6948, 0.6642, 0.6929, 0.6578, 0.6929, 0.6585, 0.6948, 0.6562, 0.6948, 0.6552, 0.6929, 0.6578, 0.6929, 0.6585, 0.6948, 0.6642, 0.6948, 0.6642, 0.6929, 0.6642, 0.6929, 0.6642, 0.6948, 0.6698, 0.6948, 0.6706, 0.6929, 0.6732, 0.6929, 0.6722, 0.6948, 0.6698, 0.6948, 0.6706, 0.6929, 0.6642, 0.6929, 0.6642, 0.6948, 0.6585, 0.6948, 0.6578, 0.6929, 0.6552, 0.6929, 0.6562, 0.6948, 0.6585, 0.6948, 0.6578, 0.6929, 0.6564, 0.6893, 0.6552, 0.6911, 0.6578, 0.6911, 0.6587, 0.6893, 0.6552, 0.6911, 0.6552, 0.6929, 0.6578, 0.6929, 0.6578, 0.6911, 0.6642, 0.6893, 0.6642, 0.6911, 0.6578, 0.6911, 0.6587, 0.6893, 0.6642, 0.6911, 0.6642, 0.6929, 0.6578, 0.6929, 0.6578, 0.6911, 0.672, 0.6893, 0.6732, 0.6911, 0.6706, 0.6911, 0.6697, 0.6893, 0.6732, 0.6911, 0.6732, 0.6929, 0.6706, 0.6929, 0.6706, 0.6911, 0.6642, 0.6893, 0.6642, 0.6911, 0.6706, 0.6911, 0.6697, 0.6893, 0.6642, 0.6911, 0.6642, 0.6929, 0.6706, 0.6929, 0.6706, 0.6911, 0.6587, 0.6893, 0.6578, 0.6911, 0.6642, 0.6911, 0.6642, 0.6893, 0.6578, 0.6911, 0.6578, 0.6929, 0.6642, 0.6929, 0.6642, 0.6911, 0.6587, 0.6893, 0.6578, 0.6911, 0.6552, 0.6911, 0.6564, 0.6893, 0.6578, 0.6911, 0.6578, 0.6929, 0.6552, 0.6929, 0.6552, 0.6911, 0.6697, 0.6893, 0.6706, 0.6911, 0.6642, 0.6911, 0.6642, 0.6893, 0.6706, 0.6911, 0.6706, 0.6929, 0.6642, 0.6929, 0.6642, 0.6911, 0.6697, 0.6893, 0.6706, 0.6911, 0.6732, 0.6911, 0.672, 0.6893, 0.6706, 0.6911, 0.6706, 0.6929, 0.6732, 0.6929, 0.6732, 0.6911, 0.6585, 0.6948, 0.6562, 0.6948, 0.6585, 0.6948, 0.6642, 0.6948, 0.6635, 0.6954, 0.6679, 0.6954, 0.668, 0.6961, 0.6634, 0.6961, 0.6698, 0.6948, 0.6722, 0.6948, 0.6698, 0.6948, 0.6642, 0.6948, 0.6527, 0.6783, 0.655, 0.6783, 0.6642, 0.6783, 0.6642, 0.6783, 0.6527, 0.6783, 0.655, 0.6783, 0.6512, 0.6783, 0.6479, 0.6783, 0.6805, 0.6783, 0.6772, 0.6783, 0.6734, 0.6783, 0.6757, 0.6783, 0.6642, 0.6783, 0.6642, 0.6783, 0.6734, 0.6783, 0.6757, 0.6783, 0.6479, 0.6783, 0.6512, 0.6783, 0.655, 0.6783, 0.6527, 0.6783, 0.6642, 0.6783, 0.6642, 0.6783, 0.655, 0.6783, 0.6527, 0.6783, 0.6757, 0.6783, 0.6734, 0.6783, 0.6642, 0.6783, 0.6642, 0.6783, 0.6757, 0.6783, 0.6734, 0.6783, 0.6772, 0.6783, 0.6805, 0.6783, 0.6772, 0.6783, 0.6724, 0.6783, 0.67, 0.6783, 0.6734, 0.6783, 0.6642, 0.6783, 0.6642, 0.6783, 0.67, 0.6783, 0.6734, 0.6783, 0.6512, 0.6783, 0.656, 0.6783, 0.6584, 0.6783, 0.655, 0.6783, 0.6642, 0.6783, 0.6642, 0.6783, 0.6584, 0.6783, 0.655, 0.6783, 0.6734, 0.6783, 0.67, 0.6783, 0.6642, 0.6783, 0.6642, 0.6783, 0.6734, 0.6783, 0.67, 0.6783, 0.6724, 0.6783, 0.6772, 0.6783, 0.655, 0.6783, 0.6584, 0.6783, 0.6642, 0.6783, 0.6642, 0.6783, 0.655, 0.6783, 0.6584, 0.6783, 0.656, 0.6783, 0.6512, 0.6783, 0.656, 0.6783, 0.6584, 0.6783, 0.6642, 0.6783, 0.6584, 0.6783, 0.6584, 0.6783, 0.6642, 0.6783, 0.67, 0.6783, 0.6642, 0.6783, 0.6724, 0.6783, 0.67, 0.6783, 0.6642, 0.6783, 0.67, 0.6783, 0.6634, 0.6948, 0.6603, 0.6948, 0.6585, 0.6948, 0.6642, 0.6948, 0.6649, 0.6948, 0.668, 0.6948, 0.6698, 0.6948, 0.6642, 0.6948, 0.6603, 0.6948, 0.6649, 0.6948, 0.6642, 0.6948, 0.6585, 0.6948, 0.668, 0.6948, 0.6634, 0.6948, 0.6642, 0.6948, 0.6698, 0.6948, 0.6672, 0.6961, 0.6653, 0.6961, 0.6653, 0.6964, 0.6672, 0.6964, 0.6679, 0.6954, 0.6649, 0.6954, 0.6649, 0.6961, 0.668, 0.6961, 0.6649, 0.6954, 0.6605, 0.6954, 0.6603, 0.6961, 0.6649, 0.6961, 0.6605, 0.6954, 0.6635, 0.6954, 0.6634, 0.6961, 0.6603, 0.6961, 0.6631, 0.6961, 0.6612, 0.6961, 0.6603, 0.6961, 0.6634, 0.6961, 0.6653, 0.6961, 0.6672, 0.6961, 0.668, 0.6961, 0.6649, 0.6961, 0.6612, 0.6961, 0.6653, 0.6961, 0.6649, 0.6961, 0.6603, 0.6961, 0.6672, 0.6961, 0.6631, 0.6961, 0.6634, 0.6961, 0.668, 0.6961, 0.6651, 0.6964, 0.6671, 0.6964, 0.6671, 0.6967, 0.6651, 0.6967, 0.6639, 0.6976, 0.6664, 0.6976, 0.6645, 0.6976, 0.6619, 0.6976, 0.6651, 0.6963, 0.6671, 0.6963, 0.6671, 0.6964, 0.6651, 0.6964, 0.6639, 0.6976, 0.6619, 0.6976, 0.6617, 0.6975, 0.6636, 0.6975, 0.6636, 0.6975, 0.6617, 0.6975, 0.6615, 0.6974, 0.6634, 0.6974, 0.6634, 0.6974, 0.6615, 0.6974, 0.6613, 0.6971, 0.6633, 0.6971, 0.6633, 0.6971, 0.6613, 0.6971, 0.6612, 0.6968, 0.6631, 0.6968, 0.6631, 0.6968, 0.6612, 0.6968, 0.6612, 0.6964, 0.6631, 0.6964, 0.6645, 0.6976, 0.6664, 0.6976, 0.6667, 0.6975, 0.6647, 0.6975, 0.6647, 0.6975, 0.6667, 0.6975, 0.6669, 0.6974, 0.6649, 0.6974, 0.6649, 0.6974, 0.6669, 0.6974, 0.6671, 0.6971, 0.6651, 0.6971, 0.6651, 0.6971, 0.6671, 0.6971, 0.6672, 0.6968, 0.6652, 0.6968, 0.6652, 0.6968, 0.6672, 0.6968, 0.6672, 0.6964, 0.6653, 0.6964, 0.6612, 0.6961, 0.6631, 0.6961, 0.6631, 0.6964, 0.6612, 0.6964, 0.6613, 0.6963, 0.6651, 0.6963, 0.6653, 0.6961, 0.6612, 0.6961, 0.6671, 0.6963, 0.6632, 0.6963, 0.6631, 0.6961, 0.6672, 0.6961, 0.6637, 0.6973, 0.6639, 0.6974, 0.6639, 0.6976, 0.6636, 0.6975, 0.662, 0.6974, 0.6617, 0.6973, 0.6617, 0.6975, 0.6619, 0.6976, 0.6635, 0.6972, 0.6637, 0.6973, 0.6636, 0.6975, 0.6634, 0.6974, 0.6617, 0.6973, 0.6616, 0.6972, 0.6615, 0.6974, 0.6617, 0.6975, 0.6634, 0.697, 0.6635, 0.6972, 0.6634, 0.6974, 0.6633, 0.6971, 0.6616, 0.6972, 0.6614, 0.697, 0.6613, 0.6971, 0.6615, 0.6974, 0.6633, 0.6967, 0.6634, 0.697, 0.6633, 0.6971, 0.6631, 0.6968, 0.6614, 0.697, 0.6613, 0.6967, 0.6612, 0.6968, 0.6613, 0.6971, 0.6632, 0.6964, 0.6633, 0.6967, 0.6631, 0.6968, 0.6631, 0.6964, 0.6613, 0.6967, 0.6613, 0.6964, 0.6612, 0.6964, 0.6612, 0.6968, 0.6647, 0.6973, 0.6645, 0.6974, 0.6645, 0.6976, 0.6647, 0.6975, 0.6664, 0.6974, 0.6666, 0.6973, 0.6667, 0.6975, 0.6664, 0.6976, 0.6649, 0.6972, 0.6647, 0.6973, 0.6647, 0.6975, 0.6649, 0.6974, 0.6666, 0.6973, 0.6668, 0.6972, 0.6669, 0.6974, 0.6667, 0.6975, 0.665, 0.697, 0.6649, 0.6972, 0.6649, 0.6974, 0.6651, 0.6971, 0.6668, 0.6972, 0.667, 0.697, 0.6671, 0.6971, 0.6669, 0.6974, 0.6651, 0.6967, 0.665, 0.697, 0.6651, 0.6971, 0.6652, 0.6968, 0.667, 0.697, 0.6671, 0.6967, 0.6672, 0.6968, 0.6671, 0.6971, 0.6651, 0.6964, 0.6651, 0.6967, 0.6652, 0.6968, 0.6653, 0.6964, 0.6671, 0.6967, 0.6671, 0.6964, 0.6672, 0.6964, 0.6672, 0.6968, 0.6613, 0.6964, 0.6613, 0.6963, 0.6612, 0.6961, 0.6612, 0.6964, 0.6632, 0.6963, 0.6632, 0.6964, 0.6631, 0.6964, 0.6631, 0.6961, 0.6639, 0.6974, 0.6664, 0.6974, 0.6664, 0.6976, 0.6639, 0.6976, 0.6645, 0.6974, 0.662, 0.6974, 0.6619, 0.6976, 0.6645, 0.6976, 0.6671, 0.6964, 0.6671, 0.6963, 0.6672, 0.6961, 0.6672, 0.6964, 0.6651, 0.6963, 0.6651, 0.6964, 0.6653, 0.6964, 0.6653, 0.6961, 0.6651, 0.6967, 0.6671, 0.6967, 0.667, 0.697, 0.665, 0.697, 0.665, 0.697, 0.667, 0.697, 0.6668, 0.6972, 0.6649, 0.6972, 0.6649, 0.6972, 0.6668, 0.6972, 0.6666, 0.6973, 0.6647, 0.6973, 0.6647, 0.6973, 0.6666, 0.6973, 0.6664, 0.6974, 0.6645, 0.6974, 0.6645, 0.6974, 0.6664, 0.6974, 0.6639, 0.6974, 0.662, 0.6974, 0.662, 0.6974, 0.6639, 0.6974, 0.6637, 0.6973, 0.6617, 0.6973, 0.6617, 0.6973, 0.6637, 0.6973, 0.6635, 0.6972, 0.6616, 0.6972, 0.6616, 0.6972, 0.6635, 0.6972, 0.6634, 0.697, 0.6614, 0.697, 0.6614, 0.697, 0.6634, 0.697, 0.6633, 0.6967, 0.6613, 0.6967, 0.6613, 0.6967, 0.6633, 0.6967, 0.6632, 0.6964, 0.6613, 0.6964, 0.6613, 0.6964, 0.6632, 0.6964, 0.6632, 0.6963, 0.6613, 0.6963, 0.6613, 0.6963, 0.6632, 0.6963, 0.6671, 0.6963, 0.6651, 0.6963, 0.6603, 0.6948, 0.6634, 0.6948, 0.6635, 0.6954, 0.6605, 0.6954, 0.6649, 0.6948, 0.6603, 0.6948, 0.6605, 0.6954, 0.6649, 0.6954, 0.668, 0.6948, 0.6649, 0.6948, 0.6649, 0.6954, 0.6679, 0.6954, 0.6634, 0.6948, 0.668, 0.6948, 0.6679, 0.6954, 0.6635, 0.6954])
me_circle_010.materials.append(mat_metal_palette)
me_circle_010.use_remesh_preserve_volume = False
me_circle_010.use_remesh_preserve_attributes = False
me_circle_010.use_mirror_vertex_groups = False
me_circle_010.update()
me_circle_008 = bpy.data.meshes.new('Circle.008')
me_circle_008.from_pydata([(-0.0002938, 0.1741, 0.5633), (-0.124, 0.1228, 0.5633), (-0.1752, -0.0008852, 0.5633), (-0.124, -0.1246, 0.5633), (-0.0002938, -0.1758, 0.5633), (0.1234, -0.1246, 0.5633), (0.1746, -0.0008852, 0.5633), (0.1234, 0.1228, 0.5633), (-0.0002938, 0.1741, 0.8993), (-0.124, 0.1228, 0.8993), (-0.1752, -0.0008852, 0.8993), (-0.124, -0.1246, 0.8993), (-0.0002938, -0.1758, 0.8993), (0.1234, -0.1246, 0.8993), (0.1746, -0.0008852, 0.8993), (0.1234, 0.1228, 0.8993), (-0.02553, -0.1654, 0.5793), (-0.02553, -0.1654, 0.8833), (-0.09876, -0.135, 0.8833), (-0.09876, -0.135, 0.5793), (-0.1648, 0.02435, 0.5793), (-0.1648, 0.02435, 0.8833), (-0.1344, 0.09758, 0.8833), (-0.1344, 0.09758, 0.5793), (0.1339, 0.09758, 0.5793), (0.1339, 0.09758, 0.8833), (0.1642, 0.02435, 0.8833), (0.1642, 0.02435, 0.5793), (0.09817, -0.135, 0.5793), (0.09817, -0.135, 0.8833), (0.02494, -0.1654, 0.8833), (0.02494, -0.1654, 0.5793), (-0.1344, -0.09935, 0.5793), (-0.1344, -0.09935, 0.8833), (-0.1648, -0.02612, 0.8833), (-0.1648, -0.02612, 0.5793), (-0.09876, 0.1333, 0.5793), (-0.09876, 0.1333, 0.8833), (-0.02553, 0.1636, 0.8833), (-0.02553, 0.1636, 0.5793), (0.02494, 0.1636, 0.5793), (0.02494, 0.1636, 0.8833), (0.09817, 0.1333, 0.8833), (0.09817, 0.1333, 0.5793), (0.1642, -0.02612, 0.5793), (0.1642, -0.02612, 0.8833), (0.1339, -0.09935, 0.8833), (0.1339, -0.09935, 0.5793)], [], [(4, 12, 17, 16), (12, 11, 18, 17), (11, 3, 19, 18), (3, 4, 16, 19), (2, 10, 21, 20), (10, 9, 22, 21), (9, 1, 23, 22), (1, 2, 20, 23), (7, 15, 25, 24), (15, 14, 26, 25), (14, 6, 27, 26), (6, 7, 24, 27), (5, 13, 29, 28), (13, 12, 30, 29), (12, 4, 31, 30), (4, 5, 28, 31), (3, 11, 33, 32), (11, 10, 34, 33), (10, 2, 35, 34), (2, 3, 32, 35), (1, 9, 37, 36), (9, 8, 38, 37), (8, 0, 39, 38), (0, 1, 36, 39), (0, 8, 41, 40), (8, 15, 42, 41), (15, 7, 43, 42), (7, 0, 40, 43), (6, 14, 45, 44), (14, 13, 46, 45), (13, 5, 47, 46), (5, 6, 44, 47)])
_uv = me_circle_008.uv_layers.new(name='UVMap')
_uv.uv.foreach_set('vector', [0.6662, 0.5189, 0.6662, 0.5519, 0.6638, 0.5503, 0.6638, 0.5204, 0.6662, 0.5519, 0.6541, 0.5519, 0.6566, 0.5503, 0.6638, 0.5503, 0.6541, 0.5519, 0.6541, 0.5189, 0.6566, 0.5204, 0.6566, 0.5503, 0.6541, 0.5189, 0.6662, 0.5189, 0.6638, 0.5204, 0.6566, 0.5204, 0.6491, 0.5189, 0.6491, 0.5519, 0.6501, 0.5503, 0.6501, 0.5204, 0.6491, 0.5519, 0.6541, 0.5519, 0.6531, 0.5503, 0.6501, 0.5503, 0.6541, 0.5519, 0.6541, 0.5189, 0.6531, 0.5204, 0.6531, 0.5503, 0.6541, 0.5189, 0.6491, 0.5189, 0.6501, 0.5204, 0.6531, 0.5204, 0.6784, 0.5189, 0.6784, 0.5519, 0.6794, 0.5503, 0.6794, 0.5204, 0.6784, 0.5519, 0.6834, 0.5519, 0.6824, 0.5503, 0.6794, 0.5503, 0.6834, 0.5519, 0.6834, 0.5189, 0.6824, 0.5204, 0.6824, 0.5503, 0.6834, 0.5189, 0.6784, 0.5189, 0.6794, 0.5204, 0.6824, 0.5204, 0.6784, 0.5189, 0.6784, 0.5519, 0.6759, 0.5503, 0.6759, 0.5204, 0.6784, 0.5519, 0.6662, 0.5519, 0.6687, 0.5503, 0.6759, 0.5503, 0.6662, 0.5519, 0.6662, 0.5189, 0.6687, 0.5204, 0.6687, 0.5503, 0.6662, 0.5189, 0.6784, 0.5189, 0.6759, 0.5204, 0.6687, 0.5204, 0.6541, 0.5189, 0.6541, 0.5519, 0.6531, 0.5503, 0.6531, 0.5204, 0.6541, 0.5519, 0.6491, 0.5519, 0.6501, 0.5503, 0.6531, 0.5503, 0.6491, 0.5519, 0.6491, 0.5189, 0.6501, 0.5204, 0.6501, 0.5503, 0.6491, 0.5189, 0.6541, 0.5189, 0.6531, 0.5204, 0.6501, 0.5204, 0.6541, 0.5189, 0.6541, 0.5519, 0.6566, 0.5503, 0.6566, 0.5204, 0.6541, 0.5519, 0.6662, 0.5519, 0.6638, 0.5503, 0.6566, 0.5503, 0.6662, 0.5519, 0.6662, 0.5189, 0.6638, 0.5204, 0.6638, 0.5503, 0.6662, 0.5189, 0.6541, 0.5189, 0.6566, 0.5204, 0.6638, 0.5204, 0.6662, 0.5189, 0.6662, 0.5519, 0.6687, 0.5503, 0.6687, 0.5204, 0.6662, 0.5519, 0.6784, 0.5519, 0.6759, 0.5503, 0.6687, 0.5503, 0.6784, 0.5519, 0.6784, 0.5189, 0.6759, 0.5204, 0.6759, 0.5503, 0.6784, 0.5189, 0.6662, 0.5189, 0.6687, 0.5204, 0.6759, 0.5204, 0.6834, 0.5189, 0.6834, 0.5519, 0.6824, 0.5503, 0.6824, 0.5204, 0.6834, 0.5519, 0.6784, 0.5519, 0.6794, 0.5503, 0.6824, 0.5503, 0.6784, 0.5519, 0.6784, 0.5189, 0.6794, 0.5204, 0.6794, 0.5503, 0.6784, 0.5189, 0.6834, 0.5189, 0.6824, 0.5204, 0.6794, 0.5204])
me_circle_008.materials.append(mat_metal_palette)
me_circle_008.use_remesh_preserve_volume = False
me_circle_008.use_remesh_preserve_attributes = False
me_circle_008.use_mirror_vertex_groups = False
me_circle_008.update()
me_circle_007 = bpy.data.meshes.new('Circle.007')
me_circle_007.from_pydata([(-0.0002938, 0.2723, 0.000188), (-0.1934, 0.1923, 0.000188), (-0.2734, -0.0008852, 0.000188), (-0.1934, -0.194, 0.000188), (-0.0002938, -0.274, 0.000188), (0.1928, -0.194, 0.000188), (0.2729, -0.0008852, 0.000188), (0.1928, 0.1923, 0.000188), (-0.0002938, 0.2723, 0.07982), (-0.1934, 0.1923, 0.07982), (-0.2734, -0.0008852, 0.07982), (-0.1934, -0.194, 0.07982), (-0.0002938, -0.274, 0.07982), (0.1928, -0.194, 0.07982), (0.2729, -0.0008852, 0.07982), (0.1928, 0.1923, 0.07982), (-0.0002938, 0.2176, 0.1137), (-0.1548, 0.1536, 0.1137), (-0.2188, -0.0008852, 0.1137), (-0.1548, -0.1554, 0.1137), (-0.0002938, -0.2194, 0.1137), (0.1542, -0.1554, 0.1137), (0.2182, -0.0008852, 0.1137), (0.1542, 0.1536, 0.1137), (-0.0002938, 0.2176, 0.1663), (-0.1548, 0.1536, 0.1663), (-0.2188, -0.0008852, 0.1663), (-0.1548, -0.1554, 0.1663), (-0.0002938, -0.2194, 0.1663), (0.1542, -0.1554, 0.1663), (0.2182, -0.0008852, 0.1663), (0.1542, 0.1536, 0.1663), (-0.0002938, 0.2395, 0.1814), (-0.1703, 0.1691, 0.1814), (-0.2407, -0.0008852, 0.1814), (-0.1703, -0.1709, 0.1814), (-0.0002938, -0.2413, 0.1814), (0.1697, -0.1709, 0.1814), (0.2401, -0.0008852, 0.1814), (0.1697, 0.1691, 0.1814), (-0.0002938, 0.249, 0.4383), (-0.177, 0.1758, 0.4383), (-0.2502, -0.0008852, 0.4383), (-0.1295, -0.1972, 0.4082), (-0.0002938, -0.2508, 0.4082), (0.1289, -0.1972, 0.4082), (0.2496, -0.0008851, 0.4383), (0.1764, 0.1758, 0.4383), (-0.0002938, 0.1935, 0.4983), (-0.1377, 0.1366, 0.4983), (-0.1947, -0.0008852, 0.4983), (-0.1377, -0.1383, 0.4983), (-0.0002938, -0.1953, 0.4983), (0.1372, -0.1383, 0.4983), (0.1941, -0.0008852, 0.4983), (0.1372, 0.1366, 0.4983), (-0.0002938, 0.1803, 0.5633), (-0.1284, 0.1272, 0.5633), (-0.1815, -0.0008852, 0.5633), (-0.1284, -0.129, 0.5633), (-0.0002938, -0.1821, 0.5633), (0.1278, -0.129, 0.5633), (0.1809, -0.0008852, 0.5633), (0.1278, 0.1272, 0.5633), (-0.1356, -0.1361, 0.5388), (-0.0002938, -0.1922, 0.5388), (-0.1356, 0.1344, 0.5388), (-0.1916, -0.0008852, 0.5388), (0.191, -0.0008852, 0.5388), (0.135, 0.1344, 0.5388), (0.135, -0.1361, 0.5388), (-0.0002938, 0.1904, 0.5388), (-0.0002938, -0.1977, 0.5165), (-0.1971, -0.0008852, 0.5165), (0.1389, 0.1383, 0.5165), (0.1389, -0.1401, 0.5165), (-0.1395, -0.1401, 0.5165), (-0.1395, 0.1383, 0.5165), (0.1965, -0.0008852, 0.5165), (-0.0002938, 0.196, 0.5165), (-0.2502, -0.0008852, 0.23), (-0.1295, -0.1972, 0.2601), (-0.0002938, 0.249, 0.23), (-0.177, 0.1758, 0.23), (0.1764, 0.1758, 0.23), (0.1289, -0.1972, 0.2601), (0.2496, -0.0008851, 0.23), (-0.0002938, -0.2508, 0.2601), (-0.2502, -0.0008852, 0.3341), (-0.0002938, 0.249, 0.3341), (0.1764, 0.1758, 0.3341), (0.1289, -0.1972, 0.3341), (-0.1295, -0.1972, 0.3341), (-0.177, 0.1758, 0.3341), (0.2496, -0.0008851, 0.3341), (-0.0002938, -0.2508, 0.3341), (0.1372, 0.1366, 0.4983), (-0.0002938, 0.1259, 0.5633), (-0.08998, 0.0888, 0.5633), (-0.1271, -0.0008852, 0.5633), (-0.08998, -0.09057, 0.5633), (-0.0002938, -0.1277, 0.5633), (0.08939, -0.09057, 0.5633), (0.1265, -0.0008852, 0.5633), (0.08939, 0.0888, 0.5633), (-0.0002938, -0.2508, 0.4383), (-0.177, -0.1776, 0.4383), (0.1764, -0.1776, 0.4383), (0.1764, -0.1776, 0.3341), (-0.177, -0.1776, 0.3341), (-0.177, -0.1776, 0.23), (-0.0002938, -0.2508, 0.23), (0.1764, -0.1776, 0.23)], [(55, 96)], [(4, 12, 11, 3), (2, 10, 9, 1), (7, 15, 14, 6), (5, 13, 12, 4), (3, 11, 10, 2), (1, 9, 8, 0), (0, 8, 15, 7), (6, 14, 13, 5), (15, 23, 22, 14), (13, 21, 20, 12), (11, 19, 18, 10), (9, 17, 16, 8), (8, 16, 23, 15), (14, 22, 21, 13), (12, 20, 19, 11), (10, 18, 17, 9), (18, 26, 25, 17), (23, 31, 30, 22), (21, 29, 28, 20), (19, 27, 26, 18), (17, 25, 24, 16), (16, 24, 31, 23), (22, 30, 29, 21), (20, 28, 27, 19), (24, 32, 39, 31), (30, 38, 37, 29), (28, 36, 35, 27), (26, 34, 33, 25), (31, 39, 38, 30), (29, 37, 36, 28), (27, 35, 34, 26), (25, 33, 32, 24), (109, 106, 42, 88), (93, 41, 40, 89), (89, 40, 47, 90), (94, 46, 107, 108), (95, 44, 43, 92), (88, 42, 41, 93), (90, 47, 46, 94), (91, 45, 44, 95), (47, 55, 54, 46), (107, 53, 52, 105), (106, 51, 50, 42), (41, 49, 48, 40), (40, 48, 55, 47), (46, 54, 53, 107), (105, 52, 51, 106), (42, 50, 49, 41), (65, 60, 59, 64), (67, 58, 57, 66), (69, 63, 62, 68), (70, 61, 60, 65), (64, 59, 58, 67), (66, 57, 56, 71), (71, 56, 63, 69), (68, 62, 61, 70), (78, 68, 70, 75), (79, 71, 69, 74), (77, 66, 71, 79), (76, 64, 67, 73), (75, 70, 65, 72), (74, 69, 68, 78), (73, 67, 66, 77), (72, 65, 64, 76), (52, 72, 76, 51), (50, 73, 77, 49), (55, 74, 78, 54), (53, 75, 72, 52), (51, 76, 73, 50), (49, 77, 79, 48), (48, 79, 74, 55), (54, 78, 75, 53), (37, 112, 111, 36), (39, 84, 86, 38), (34, 80, 83, 33), (36, 111, 110, 35), (38, 86, 112, 37), (32, 82, 84, 39), (33, 83, 82, 32), (35, 110, 80, 34), (85, 91, 95, 87), (84, 90, 94, 86), (80, 88, 93, 83), (87, 95, 92, 81), (86, 94, 108, 112), (82, 89, 90, 84), (83, 93, 89, 82), (110, 109, 88, 80), (56, 97, 104, 63), (62, 103, 102, 61), (60, 101, 100, 59), (58, 99, 98, 57), (63, 104, 103, 62), (61, 102, 101, 60), (59, 100, 99, 58), (57, 98, 97, 56), (99, 100, 101, 98), (98, 101, 102, 97), (103, 104, 97, 102), (43, 44, 105, 106), (44, 45, 107, 105), (45, 91, 108, 107), (81, 92, 109, 110), (85, 87, 111, 112), (87, 81, 110, 111), (91, 85, 112, 108), (92, 43, 106, 109)])
_uv = me_circle_007.uv_layers.new(name='UVMap')
_uv.uv.foreach_set('vector', [0.5059, 0.3431, 0.5059, 0.3477, 0.4946, 0.3477, 0.4946, 0.3431, 0.4899, 0.3431, 0.4899, 0.3477, 0.4946, 0.3477, 0.4946, 0.3431, 0.5172, 0.3431, 0.5172, 0.3477, 0.5219, 0.3477, 0.5219, 0.3431, 0.5172, 0.3431, 0.5172, 0.3477, 0.5059, 0.3477, 0.5059, 0.3431, 0.4946, 0.3431, 0.4946, 0.3477, 0.4899, 0.3477, 0.4899, 0.3431, 0.4946, 0.3431, 0.4946, 0.3477, 0.5059, 0.3477, 0.5059, 0.3431, 0.5059, 0.3431, 0.5059, 0.3477, 0.5172, 0.3477, 0.5172, 0.3431, 0.5219, 0.3431, 0.5219, 0.3477, 0.5172, 0.3477, 0.5172, 0.3431, 0.5172, 0.3477, 0.5149, 0.3497, 0.5187, 0.3497, 0.5219, 0.3477, 0.5172, 0.3477, 0.5149, 0.3497, 0.5059, 0.3497, 0.5059, 0.3477, 0.4946, 0.3477, 0.4968, 0.3497, 0.4931, 0.3497, 0.4899, 0.3477, 0.4946, 0.3477, 0.4968, 0.3497, 0.5059, 0.3497, 0.5059, 0.3477, 0.5059, 0.3477, 0.5059, 0.3497, 0.5149, 0.3497, 0.5172, 0.3477, 0.5219, 0.3477, 0.5187, 0.3497, 0.5149, 0.3497, 0.5172, 0.3477, 0.5059, 0.3477, 0.5059, 0.3497, 0.4968, 0.3497, 0.4946, 0.3477, 0.4899, 0.3477, 0.4931, 0.3497, 0.4968, 0.3497, 0.4946, 0.3477, 0.4931, 0.3497, 0.4931, 0.3528, 0.4968, 0.3528, 0.4968, 0.3497, 0.5149, 0.3497, 0.5149, 0.3528, 0.5187, 0.3528, 0.5187, 0.3497, 0.5149, 0.3497, 0.5149, 0.3528, 0.5059, 0.3528, 0.5059, 0.3497, 0.4968, 0.3497, 0.4968, 0.3528, 0.4931, 0.3528, 0.4931, 0.3497, 0.4968, 0.3497, 0.4968, 0.3528, 0.5059, 0.3528, 0.5059, 0.3497, 0.5059, 0.3497, 0.5059, 0.3528, 0.5149, 0.3528, 0.5149, 0.3497, 0.5187, 0.3497, 0.5187, 0.3528, 0.5149, 0.3528, 0.5149, 0.3497, 0.5059, 0.3497, 0.5059, 0.3528, 0.4968, 0.3528, 0.4968, 0.3497, 0.5059, 0.5295, 0.5059, 0.5305, 0.5162, 0.5305, 0.5152, 0.5295, 0.5191, 0.5295, 0.5204, 0.5305, 0.5162, 0.5305, 0.5152, 0.5295, 0.5059, 0.5295, 0.5059, 0.5305, 0.4956, 0.5305, 0.4965, 0.5295, 0.4926, 0.5295, 0.4913, 0.5305, 0.4956, 0.5305, 0.4965, 0.5295, 0.5152, 0.5295, 0.5162, 0.5305, 0.5204, 0.5305, 0.5191, 0.5295, 0.5152, 0.5295, 0.5162, 0.5305, 0.5059, 0.5305, 0.5059, 0.5295, 0.4965, 0.5295, 0.4956, 0.5305, 0.4913, 0.5305, 0.4926, 0.5295, 0.4965, 0.5295, 0.4956, 0.5305, 0.5059, 0.5305, 0.5059, 0.5295, 0.4952, 0.5397, 0.4952, 0.546, 0.4907, 0.546, 0.4907, 0.5397, 0.4952, 0.5397, 0.4952, 0.546, 0.5059, 0.546, 0.5059, 0.5397, 0.5059, 0.5397, 0.5059, 0.546, 0.5166, 0.546, 0.5166, 0.5397, 0.521, 0.5397, 0.521, 0.546, 0.5166, 0.546, 0.5166, 0.5397, 0.5059, 0.5397, 0.5059, 0.5442, 0.498, 0.5442, 0.498, 0.5397, 0.4907, 0.5397, 0.4907, 0.546, 0.4952, 0.546, 0.4952, 0.5397, 0.5166, 0.5397, 0.5166, 0.546, 0.521, 0.546, 0.521, 0.5397, 0.5137, 0.5397, 0.5137, 0.5442, 0.5059, 0.5442, 0.5059, 0.5397, 0.5166, 0.546, 0.5142, 0.5497, 0.5176, 0.5497, 0.521, 0.546, 0.5166, 0.546, 0.5142, 0.5497, 0.5059, 0.5497, 0.5059, 0.546, 0.4952, 0.546, 0.4975, 0.5497, 0.4941, 0.5497, 0.4907, 0.546, 0.4952, 0.546, 0.4975, 0.5497, 0.5059, 0.5497, 0.5059, 0.546, 0.5059, 0.546, 0.5059, 0.5497, 0.5142, 0.5497, 0.5166, 0.546, 0.521, 0.546, 0.5176, 0.5497, 0.5142, 0.5497, 0.5166, 0.546, 0.5059, 0.546, 0.5059, 0.5497, 0.4975, 0.5497, 0.4952, 0.546, 0.4907, 0.546, 0.4941, 0.5497, 0.4975, 0.5497, 0.4952, 0.546, 0.5059, 0.5521, 0.5059, 0.5536, 0.4981, 0.5536, 0.4977, 0.5521, 0.4943, 0.5521, 0.4949, 0.5536, 0.4981, 0.5536, 0.4977, 0.5521, 0.5141, 0.5521, 0.5136, 0.5536, 0.5168, 0.5536, 0.5175, 0.5521, 0.5141, 0.5521, 0.5136, 0.5536, 0.5059, 0.5536, 0.5059, 0.5521, 0.4977, 0.5521, 0.4981, 0.5536, 0.4949, 0.5536, 0.4943, 0.5521, 0.4977, 0.5521, 0.4981, 0.5536, 0.5059, 0.5536, 0.5059, 0.5521, 0.5059, 0.5521, 0.5059, 0.5536, 0.5136, 0.5536, 0.5141, 0.5521, 0.5175, 0.5521, 0.5168, 0.5536, 0.5136, 0.5536, 0.5141, 0.5521, 0.5178, 0.5508, 0.5175, 0.5521, 0.5141, 0.5521, 0.5143, 0.5508, 0.5059, 0.5508, 0.5059, 0.5521, 0.5141, 0.5521, 0.5143, 0.5508, 0.4974, 0.5508, 0.4977, 0.5521, 0.5059, 0.5521, 0.5059, 0.5508, 0.4974, 0.5508, 0.4977, 0.5521, 0.4943, 0.5521, 0.4939, 0.5508, 0.5143, 0.5508, 0.5141, 0.5521, 0.5059, 0.5521, 0.5059, 0.5508, 0.5143, 0.5508, 0.5141, 0.5521, 0.5175, 0.5521, 0.5178, 0.5508, 0.4939, 0.5508, 0.4943, 0.5521, 0.4977, 0.5521, 0.4974, 0.5508, 0.5059, 0.5508, 0.5059, 0.5521, 0.4977, 0.5521, 0.4974, 0.5508, 0.5059, 0.5497, 0.5059, 0.5508, 0.4974, 0.5508, 0.4975, 0.5497, 0.4941, 0.5497, 0.4939, 0.5508, 0.4974, 0.5508, 0.4975, 0.5497, 0.5142, 0.5497, 0.5143, 0.5508, 0.5178, 0.5508, 0.5176, 0.5497, 0.5142, 0.5497, 0.5143, 0.5508, 0.5059, 0.5508, 0.5059, 0.5497, 0.4975, 0.5497, 0.4974, 0.5508, 0.4939, 0.5508, 0.4941, 0.5497, 0.4975, 0.5497, 0.4974, 0.5508, 0.5059, 0.5508, 0.5059, 0.5497, 0.5059, 0.5497, 0.5059, 0.5508, 0.5143, 0.5508, 0.5142, 0.5497, 0.5176, 0.5497, 0.5178, 0.5508, 0.5143, 0.5508, 0.5142, 0.5497, 0.5162, 0.5305, 0.5166, 0.5334, 0.5059, 0.5334, 0.5059, 0.5305, 0.5162, 0.5305, 0.5166, 0.5334, 0.521, 0.5334, 0.5204, 0.5305, 0.4913, 0.5305, 0.4907, 0.5334, 0.4952, 0.5334, 0.4956, 0.5305, 0.5059, 0.5305, 0.5059, 0.5334, 0.4952, 0.5334, 0.4956, 0.5305, 0.5204, 0.5305, 0.521, 0.5334, 0.5166, 0.5334, 0.5162, 0.5305, 0.5059, 0.5305, 0.5059, 0.5334, 0.5166, 0.5334, 0.5162, 0.5305, 0.4956, 0.5305, 0.4952, 0.5334, 0.5059, 0.5334, 0.5059, 0.5305, 0.4956, 0.5305, 0.4952, 0.5334, 0.4907, 0.5334, 0.4913, 0.5305, 0.5137, 0.5352, 0.5137, 0.5397, 0.5059, 0.5397, 0.5059, 0.5352, 0.5166, 0.5334, 0.5166, 0.5397, 0.521, 0.5397, 0.521, 0.5334, 0.4907, 0.5334, 0.4907, 0.5397, 0.4952, 0.5397, 0.4952, 0.5334, 0.5059, 0.5352, 0.5059, 0.5397, 0.498, 0.5397, 0.498, 0.5352, 0.521, 0.5334, 0.521, 0.5397, 0.5166, 0.5397, 0.5166, 0.5334, 0.5059, 0.5334, 0.5059, 0.5397, 0.5166, 0.5397, 0.5166, 0.5334, 0.4952, 0.5334, 0.4952, 0.5397, 0.5059, 0.5397, 0.5059, 0.5334, 0.4952, 0.5334, 0.4952, 0.5397, 0.4907, 0.5397, 0.4907, 0.5334, 0.5059, 0.5536, 0.5059, 0.5536, 0.5113, 0.5536, 0.5136, 0.5536, 0.5168, 0.5536, 0.5136, 0.5536, 0.5113, 0.5536, 0.5136, 0.5536, 0.5059, 0.5536, 0.5059, 0.5536, 0.5004, 0.5536, 0.4981, 0.5536, 0.4949, 0.5536, 0.4982, 0.5536, 0.5004, 0.5536, 0.4981, 0.5536, 0.5136, 0.5536, 0.5113, 0.5536, 0.5136, 0.5536, 0.5168, 0.5536, 0.5136, 0.5536, 0.5113, 0.5536, 0.5059, 0.5536, 0.5059, 0.5536, 0.4981, 0.5536, 0.5004, 0.5536, 0.4982, 0.5536, 0.4949, 0.5536, 0.4981, 0.5536, 0.5004, 0.5536, 0.5059, 0.5536, 0.5059, 0.5536, 0.4982, 0.5536, 0.5004, 0.5536, 0.5059, 0.5536, 0.5004, 0.5536, 0.5004, 0.5536, 0.5059, 0.5536, 0.5113, 0.5536, 0.5059, 0.5536, 0.5136, 0.5536, 0.5113, 0.5536, 0.5059, 0.5536, 0.5113, 0.5536, 0.498, 0.5442, 0.5059, 0.5442, 0.5059, 0.546, 0.4952, 0.546, 0.5059, 0.5442, 0.5137, 0.5442, 0.5166, 0.546, 0.5059, 0.546, 0.5137, 0.5442, 0.5137, 0.5397, 0.5166, 0.5397, 0.5166, 0.546, 0.498, 0.5352, 0.498, 0.5397, 0.4952, 0.5397, 0.4952, 0.5334, 0.5137, 0.5352, 0.5059, 0.5352, 0.5059, 0.5334, 0.5166, 0.5334, 0.5059, 0.5352, 0.498, 0.5352, 0.4952, 0.5334, 0.5059, 0.5334, 0.5137, 0.5397, 0.5137, 0.5352, 0.5166, 0.5334, 0.5166, 0.5397, 0.498, 0.5397, 0.498, 0.5442, 0.4952, 0.546, 0.4952, 0.5397])
me_circle_007.materials.append(mat_metal_palette)
me_circle_007.use_remesh_preserve_volume = False
me_circle_007.use_remesh_preserve_attributes = False
me_circle_007.use_mirror_vertex_groups = False
me_circle_007.update()

# ---- objects
ob_lantern_b_controller = bpy.data.objects.new('lantern_B_Controller', None)
ob_lantern_handle_b = bpy.data.objects.new('Lantern_Handle_B', me_cylinder_003)
ob_lantern_knob_b = bpy.data.objects.new('Lantern_Knob_B', me_circle_012)
ob_emission_area_b = bpy.data.objects.new('Emission_Area_B', me_circle_011)
ob_lantern_top = bpy.data.objects.new('Lantern_Top', me_circle_010)
ob_emission_area_support_b = bpy.data.objects.new('Emission_Area_Support_B', me_circle_008)
ob_lantern_base_b = bpy.data.objects.new('Lantern_Base_B', me_circle_007)

# ---- transforms, parenting, visibility, modifiers, constraints
ob_lantern_b_controller.location = (4.191e-11, 1.38e-08, 0.0)
ob_lantern_b_controller.empty_image_offset = (0.0, 0.0)
ob_lantern_b_controller.lineart.crease_threshold = 0.0
ob_lantern_handle_b.parent = ob_lantern_b_controller
ob_lantern_handle_b.location = (4.191e-11, 1.321e-08, 0.0)
ob_lantern_handle_b.lineart.crease_threshold = 0.0
ob_lantern_knob_b.parent = ob_lantern_b_controller
ob_lantern_knob_b.location = (7.916e-11, 3.288e-08, 0.0)
ob_lantern_knob_b.lineart.crease_threshold = 0.0
ob_emission_area_b.parent = ob_lantern_b_controller
ob_emission_area_b.location = (2.328e-11, 1.373e-08, 0.0)
ob_emission_area_b.lineart.crease_threshold = 0.0
ob_lantern_top.parent = ob_lantern_b_controller
ob_lantern_top.location = (6.054e-11, 1.38e-08, 0.0)
ob_lantern_top.lineart.crease_threshold = 0.0
ob_emission_area_support_b.parent = ob_lantern_b_controller
ob_emission_area_support_b.location = (6.054e-11, 1.38e-08, 0.0)
ob_emission_area_support_b.lineart.crease_threshold = 0.0
ob_lantern_base_b.parent = ob_lantern_b_controller
ob_lantern_base_b.location = (4.191e-11, 1.38e-08, 0.0)
ob_lantern_base_b.lineart.crease_threshold = 0.0

# ---- collection membership
col_collection_1.objects.link(ob_lantern_b_controller)
col_collection_1.objects.link(ob_lantern_handle_b)
col_collection_1.objects.link(ob_lantern_knob_b)
col_collection_1.objects.link(ob_emission_area_b)
col_collection_1.objects.link(ob_lantern_top)
col_collection_1.objects.link(ob_emission_area_support_b)
col_collection_1.objects.link(ob_lantern_base_b)

# ---- scene / render settings (as saved in the file)
scene.frame_start = 1; scene.frame_end = 250; scene.frame_set(161)
scene.render.engine = 'CYCLES'
scene.render.resolution_percentage = 50
scene.render.dither_intensity = 0.0
scene.cycles.use_denoising = False
scene.cycles.samples = 128
scene.cycles.sampling_pattern = 'TABULATED_SOBOL'
scene.cycles.use_adaptive_sampling = False
scene.cycles.use_light_tree = False
scene.cycles.blur_glossy = 0.0
scene.cycles.sample_clamp_indirect = 0.0
scene.view_settings.view_transform = 'Standard'
bpy.context.view_layer.update()

# ---- added for rendering (the .blend has no active camera): camera
cam_auto = bpy.data.cameras.new('AutoCamera')
cam_auto.lens = 50.0
cam_auto.sensor_width = 36.0
cam_auto.clip_end = 1000.0
ob_auto_camera = bpy.data.objects.new('AutoCamera', cam_auto)
scene.collection.objects.link(ob_auto_camera)
ob_auto_camera.location = (1.4992, -1.80028, 1.881)
ob_auto_camera.rotation_euler = (1.09748, -7.21219e-08, 0.694738)
scene.camera = ob_auto_camera
bpy.context.view_layer.update()
